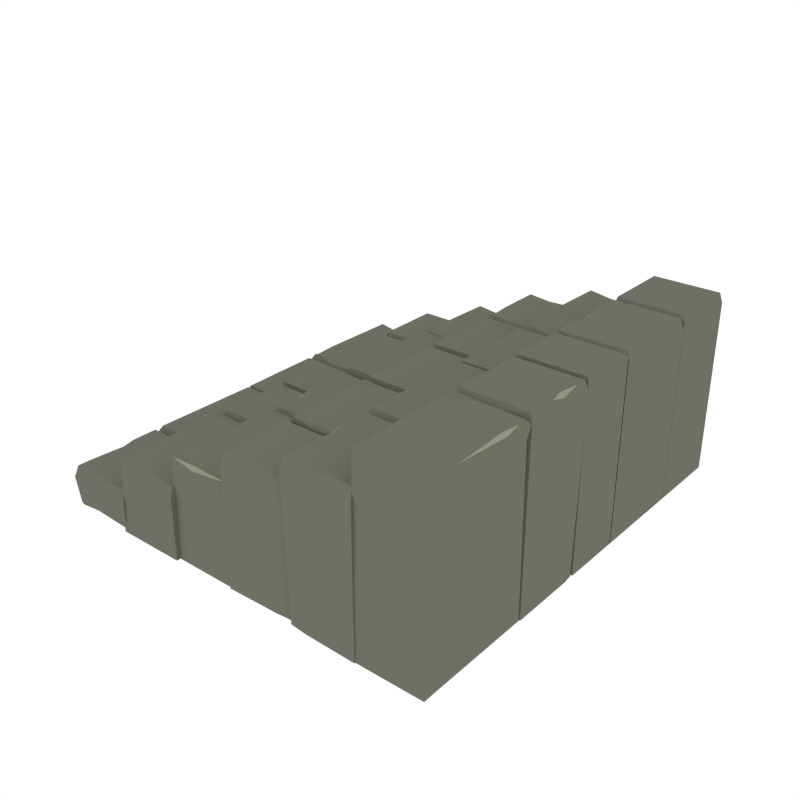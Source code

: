 # Source: Stairs.blend  (saved by Blender 2.79.0; exported with 4.5.12 LTS)
import bpy
from mathutils import Matrix  # noqa: F401  (used for matrix-valued properties, if any)

bpy.ops.wm.read_factory_settings(use_empty=True)
scene = bpy.context.scene
scene.name = 'Scene'

# ---- collections
col_collection_1 = bpy.data.collections.new('Collection 1'); scene.collection.children.link(col_collection_1)

# ---- materials (node trees are filled in below, after node groups)
mat_main = bpy.data.materials.new('Main')
mat_main.alpha_threshold = 0.0
mat_main.diffuse_color = (0.159, 0.162, 0.1248, 1.0)
mat_main.roughness = 0.5
mat_highlights = bpy.data.materials.new('Highlights')
mat_highlights.alpha_threshold = 0.0
mat_highlights.diffuse_color = (0.2899, 0.2957, 0.226, 1.0)
mat_highlights.roughness = 0.5

# ---- material node trees

# ---- world
world_world = bpy.data.worlds.new('World'); scene.world = world_world
world_world.color = (1.0, 1.0, 1.0)
world_world.use_sun_shadow = False
world_world.sun_shadow_jitter_overblur = 0.0
world_world.cycles.sampling_method = 'NONE'
world_world.cycles.sample_map_resolution = 256

# ---- meshes
me_cylinder_025 = bpy.data.meshes.new('Cylinder.025')
me_cylinder_025.from_pydata([(-0.6699, 0.2522, 0.3284), (-0.6601, 0.2683, 0.356), (-0.644, 0.4177, 0.356), (-0.6699, 0.4127, 0.3176), (-0.6664, 0.3469, 0.3417), (-0.6601, 0.352, 0.356), (-0.6699, 0.2024, 0.3066), (-0.6601, 0.2228, 0.356), (-0.6699, 0.677, 0.3033), (-0.6601, 0.6576, 0.356), (-0.6699, 0.6174, 0.3302), (-0.6601, 0.6032, 0.356), (-0.5377, 0.2683, 0.356), (-0.5377, 0.352, 0.356), (-0.5377, 0.4177, 0.356), (-0.5377, 0.2228, 0.356), (-0.5394, 0.2024, 0.3311), (-0.5377, 0.6032, 0.356), (-0.6147, 0.677, 0.3033), (-0.5867, 0.6576, 0.356), (-0.3243, 0.2459, 0.3361), (-0.334, 0.2683, 0.356), (-0.334, 0.4177, 0.356), (-0.3243, 0.344, 0.3336), (-0.334, 0.352, 0.356), (-0.3243, 0.2024, 0.3311), (-0.334, 0.2228, 0.356), (-0.3243, 0.677, 0.3033), (-0.334, 0.6576, 0.356), (-0.3243, 0.6174, 0.3302), (-0.334, 0.6032, 0.356), (-0.6699, 0.2522, -0.004331), (-0.6699, 0.4127, -0.004331), (-0.6699, 0.344, -0.004331), (-0.6699, 0.2024, -0.004331), (-0.6631, 0.6635, -0.004331), (-0.6699, 0.6174, -0.004331), (-0.5394, 0.2024, -0.004331), (-0.5773, 0.6717, -0.004331), (-0.3243, 0.2522, -0.004331), (-0.3243, 0.5049, -0.004331), (-0.3243, 0.344, -0.004331), (-0.3243, 0.2024, -0.004331), (-0.3243, 0.677, -0.004331), (-0.3243, 0.6174, -0.004331), (-0.3243, 0.4145, 0.3379), (-0.6644, 0.4155, 0.3394), (-0.6722, -0.5322, -0.004331), (-0.6717, -0.7915, -0.004331), (-0.6693, -0.6269, -0.004331), (-0.6712, -0.4824, -0.004331), (-0.671, -1.07, -0.004331), (-0.6723, -1.007, -0.004331), (-0.5419, -0.4824, -0.004331), (-0.6159, -1.07, -0.004331), (-0.3273, -0.5259, -0.004331), (-0.3271, -0.624, -0.004331), (-0.327, -0.4824, -0.004331), (-0.3257, -1.07, -0.004331), (-0.327, -1.007, -0.004331), (-0.6668, -0.5322, 0.3473), (-0.6565, -0.8409, 0.3606), (-0.6666, -0.7915, 0.3524), (-0.6672, -0.624, 0.3387), (-0.6565, -0.632, 0.3606), (-0.6674, -0.4824, 0.3362), (-0.6565, -0.5028, 0.3606), (-0.6602, -1.056, 0.3447), (-0.6565, -1.05, 0.3606), (-0.6674, -1.007, 0.3353), (-0.6565, -0.9925, 0.3606), (-0.534, -0.5483, 0.3585), (-0.5341, -0.632, 0.3556), (-0.5342, -0.8825, 0.3546), (-0.5349, -0.4971, 0.3487), (-0.537, -0.4824, 0.3308), (-0.5341, -0.9925, 0.3556), (-0.5755, -1.065, 0.319), (-0.5357, -1.057, 0.3362), (-0.3216, -0.5322, 0.333), (-0.3307, -0.5483, 0.3471), (-0.3307, -0.8978, 0.3471), (-0.3223, -0.8888, 0.3171), (-0.3219, -0.624, 0.3244), (-0.3432, -0.632, 0.3477), (-0.3221, -0.4824, 0.3219), (-0.3307, -0.5028, 0.3471), (-0.3233, -1.07, 0.2941), (-0.3307, -1.05, 0.3471), (-0.3221, -1.007, 0.321), (-0.3307, -0.9925, 0.3471), (-0.6696, -0.5322, 0.2876), (-0.6696, -0.624, 0.2876), (-0.6696, -0.7915, 0.2876), (-0.6696, -0.4891, 0.2876), (-0.6696, -1.047, 0.2876), (-0.6696, -1.007, 0.2876), (-0.6122, -1.066, 0.2852), (-0.5392, -0.4824, 0.2822), (-0.3243, -0.5259, 0.2641), (-0.3243, -0.624, 0.2641), (-0.3243, -0.8735, 0.2641), (-0.3478, -0.4824, 0.2651), (-0.3243, -1.068, 0.2641), (-0.3243, -1.007, 0.2641), (-0.3256, -0.6273, 0.3338), (-0.3295, -0.4954, 0.2643), (-0.3295, -0.4954, 0.2643), (-0.3273, -0.7934, -0.004331), (-0.6563, -1.061, 0.287), (-0.5348, -1.039, 0.3503), (-0.3227, -0.428, 0.3284), (-0.3325, -0.4119, 0.356), (-0.3487, -0.2625, 0.356), (-0.3227, -0.2675, 0.3176), (-0.3263, -0.3333, 0.3417), (-0.3325, -0.3282, 0.356), (-0.3227, -0.4778, 0.3066), (-0.343, -0.4564, 0.3548), (-0.3227, -0.09252, 0.3033), (-0.3325, -0.1119, 0.356), (-0.3227, -0.1522, 0.3302), (-0.3325, -0.1663, 0.356), (-0.4549, -0.4119, 0.356), (-0.4549, -0.3282, 0.356), (-0.4549, -0.2625, 0.356), (-0.4549, -0.4573, 0.356), (-0.4532, -0.4778, 0.3311), (-0.4549, -0.1663, 0.356), (-0.3779, -0.09252, 0.3033), (-0.4059, -0.1119, 0.356), (-0.6684, -0.4342, 0.3361), (-0.6586, -0.4119, 0.356), (-0.6586, -0.2625, 0.356), (-0.6684, -0.3362, 0.3336), (-0.6586, -0.3282, 0.356), (-0.6684, -0.4778, 0.3311), (-0.6586, -0.4573, 0.356), (-0.6684, -0.09252, 0.3033), (-0.6586, -0.1119, 0.356), (-0.6684, -0.1522, 0.3302), (-0.6586, -0.1663, 0.356), (-0.3227, -0.428, -0.004331), (-0.3227, -0.2675, -0.004331), (-0.3227, -0.3362, -0.004331), (-0.3227, -0.4778, -0.004331), (-0.3295, -0.106, -0.004331), (-0.3227, -0.1522, -0.004331), (-0.4532, -0.4778, -0.004331), (-0.4153, -0.09787, -0.004331), (-0.6684, -0.428, -0.004331), (-0.6684, -0.2357, -0.004331), (-0.6684, -0.3362, -0.004331), (-0.6684, -0.4778, -0.004331), (-0.6684, -0.09252, -0.004331), (-0.6684, -0.1522, -0.004331), (-0.6684, -0.2657, 0.3379), (-0.3283, -0.2646, 0.3394), (-0.6699, 0.7291, 0.3312), (-0.6601, 0.7451, 0.357), (-0.6664, 0.8238, 0.3437), (-0.6601, 0.8288, 0.357), (-0.6699, 0.6792, 0.3107), (-0.6601, 0.6997, 0.357), (-0.6699, 1.047, 0.3076), (-0.6601, 1.033, 0.357), (-0.6699, 1.002, 0.3328), (-0.6601, 0.9913, 0.357), (-0.5377, 0.7451, 0.357), (-0.5377, 0.8288, 0.357), (-0.5377, 0.6997, 0.357), (-0.5394, 0.6792, 0.3337), (-0.5377, 0.9913, 0.357), (-0.6147, 1.047, 0.3076), (-0.5867, 1.033, 0.357), (-0.3243, 0.7228, 0.3384), (-0.334, 0.7451, 0.357), (-0.3243, 0.8209, 0.336), (-0.334, 0.8288, 0.357), (-0.3243, 0.6792, 0.3337), (-0.334, 0.6997, 0.357), (-0.3243, 1.047, 0.3076), (-0.334, 1.033, 0.357), (-0.3243, 1.002, 0.3328), (-0.334, 0.9913, 0.357), (-0.6699, 0.7291, -0.004331), (-0.6699, 0.8209, -0.004331), (-0.6699, 0.6792, -0.004331), (-0.6631, 1.037, -0.004331), (-0.6699, 1.002, -0.004331), (-0.5394, 0.6792, -0.004331), (-0.5773, 1.043, -0.004331), (-0.3243, 0.7291, -0.004331), (-0.3243, 0.8209, -0.004331), (-0.3243, 0.6792, -0.004331), (-0.3243, 1.047, -0.004331), (-0.3243, 1.002, -0.004331), (-0.6547, -0.5486, 0.1769), (-0.6641, -0.5323, 0.2045), (-0.6759, -0.2836, 0.2045), (-0.6501, -0.2893, 0.1661), (-0.6565, -0.4538, 0.1902), (-0.6627, -0.4487, 0.2045), (-0.6556, -0.5984, 0.1551), (-0.6649, -0.5778, 0.2045), (-0.6451, -0.01045, 0.1517), (-0.6552, -0.03077, 0.2045), (-0.6462, -0.07339, 0.1787), (-0.6563, -0.08815, 0.2045), (-0.7866, -0.5304, 0.2045), (-0.7851, -0.4467, 0.2045), (-0.7821, -0.2819, 0.2045), (-0.7874, -0.5758, 0.2045), (-0.786, -0.5963, 0.1796), (-0.7787, -0.0862, 0.2045), (-0.7003, -0.009571, 0.1517), (-0.7286, -0.0296, 0.2045), (-1.0, -0.5493, 0.1846), (-0.9902, -0.5272, 0.2045), (-0.9858, -0.2787, 0.2045), (-0.9986, -0.4513, 0.1821), (-0.9887, -0.4435, 0.2045), (-1.001, -0.5929, 0.1796), (-0.991, -0.5726, 0.2045), (-0.9907, -0.03205, 0.1517), (-0.9813, -0.02558, 0.2045), (-0.9918, -0.06789, 0.1787), (-0.9823, -0.08296, 0.2045), (-0.6547, -0.5486, 0.01274), (-0.6589, -0.2398, -0.0009909), (-0.6501, -0.2893, 0.007628), (-0.653, -0.4568, 0.02137), (-0.6627, -0.4487, -0.0009909), (-0.6556, -0.5984, 0.02384), (-0.6649, -0.5778, -0.0009909), (-0.6521, -0.02457, 0.0151), (-0.6552, -0.03077, -0.0009909), (-0.6462, -0.07339, 0.0248), (-0.6563, -0.08815, -0.0009909), (-0.7866, -0.5304, -0.003983), (-0.7851, -0.4467, -0.0009909), (-0.7806, -0.1962, -1.698e-07), (-0.787, -0.5815, 0.005907), (-0.786, -0.5963, 0.02384), (-0.7787, -0.0862, -0.0009909), (-0.7378, -0.01462, 0.0372), (-0.7769, -0.02128, 0.01845), (-1.0, -0.5431, 0.01274), (-0.9902, -0.5272, -0.0009909), (-0.984, -0.1776, -0.0009909), (-0.9939, -0.1865, 0.02868), (-0.9986, -0.4513, 0.02137), (-0.9762, -0.4437, -0.0009909), (-1.001, -0.5929, 0.02384), (-0.991, -0.5726, -0.0009909), (-0.9907, -0.03205, 0.05173), (-0.9813, -0.02558, -0.0009909), (-0.9918, -0.06789, 0.0248), (-0.9823, -0.08296, -0.0009909), (-0.9945, -0.448, 0.01211), (-0.9956, -0.2819, 0.1864), (-0.6556, -0.2862, 0.1879), (-0.7774, -0.04007, 0.004292), (-0.9977, -0.6502, 0.1769), (-0.9879, -0.6663, 0.2045), (-0.9718, -0.8157, 0.2045), (-0.9977, -0.8107, 0.1661), (-0.9941, -0.7449, 0.1902), (-0.9879, -0.75, 0.2045), (-0.9977, -0.6004, 0.1551), (-0.9879, -0.6209, 0.2045), (-0.9977, -1.075, 0.1517), (-0.9879, -1.056, 0.2045), (-0.9977, -1.015, 0.1787), (-0.9879, -1.001, 0.2045), (-0.8655, -0.6663, 0.2045), (-0.8655, -0.75, 0.2045), (-0.8655, -0.8157, 0.2045), (-0.8655, -0.6209, 0.2045), (-0.8672, -0.6004, 0.1796), (-0.8655, -1.001, 0.2045), (-0.9425, -1.075, 0.1517), (-0.9145, -1.056, 0.2045), (-0.6521, -0.644, 0.1846), (-0.6618, -0.6663, 0.2045), (-0.6618, -0.8157, 0.2045), (-0.6521, -0.742, 0.1821), (-0.6618, -0.75, 0.2045), (-0.6521, -0.6004, 0.1796), (-0.6618, -0.6209, 0.2045), (-0.6521, -1.075, 0.1517), (-0.6618, -1.056, 0.2045), (-0.6521, -1.015, 0.1787), (-0.6618, -1.001, 0.2045), (-0.9977, -0.6502, 0.01274), (-0.9879, -0.8575, -0.0009909), (-0.9977, -0.8107, 0.007628), (-0.9977, -0.742, 0.02137), (-0.9879, -0.75, -0.0009909), (-0.9977, -0.6004, 0.02384), (-0.9879, -0.6209, -0.0009909), (-0.9909, -1.062, 0.0151), (-0.9879, -1.056, -0.0009909), (-0.9977, -1.015, 0.0248), (-0.9879, -1.001, -0.0009909), (-0.8655, -0.6663, -0.003983), (-0.8655, -0.75, -0.0009909), (-0.8655, -0.897, -1.698e-07), (-0.866, -0.6152, 0.005907), (-0.8672, -0.6004, 0.02384), (-0.8655, -1.001, -0.0009909), (-0.9051, -1.07, 0.0372), (-0.8661, -1.063, 0.01845), (-0.6521, -0.6502, 0.01274), (-0.6618, -0.6663, -0.0009909), (-0.6618, -0.9115, -0.0009909), (-0.6521, -0.9029, 0.02868), (-0.6521, -0.742, 0.02137), (-0.6743, -0.75, -0.0009909), (-0.6521, -0.6004, 0.02384), (-0.6618, -0.6209, -0.0009909), (-0.6521, -1.075, 0.05173), (-0.6618, -1.056, -0.0009909), (-0.6521, -1.015, 0.0248), (-0.6618, -1.001, -0.0009909), (-0.6561, -0.7453, 0.01211), (-0.652, -0.8125, 0.1864), (-0.9921, -0.8136, 0.1879), (-0.8659, -1.045, 0.004292), (-1.005, 0.5051, 0.02254), (-0.996, 0.521, -0.005424), (-0.9745, 0.7692, -0.006093), (-0.9988, 0.7643, 0.03336), (-0.9999, 0.5997, 0.009044), (-0.9942, 0.6047, -0.005424), (-1.005, 0.4552, 0.04433), (-0.997, 0.4756, -0.005424), (-0.9921, 1.043, 0.04765), (-0.9853, 1.023, -0.005424), (-0.9947, 0.9802, 0.02074), (-0.9865, 0.9652, -0.005424), (-0.8737, 0.5186, -0.01048), (-0.8719, 0.6023, -0.01048), (-0.8684, 0.7671, -0.01048), (-0.8747, 0.4732, -0.01048), (-0.8757, 0.4528, 0.01439), (-0.8642, 0.9628, -0.01048), (-0.937, 1.042, 0.04537), (-0.9119, 1.021, -0.008459), (-0.6601, 0.4922, 0.0005644), (-0.6703, 0.5147, -0.0189), (-0.6639, 0.7619, -0.01233), (-0.6579, 0.5902, 0.003032), (-0.6685, 0.5984, -0.0189), (-0.6608, 0.4486, 0.005503), (-0.6713, 0.4693, -0.0189), (-0.6469, 1.037, 0.03337), (-0.6595, 1.016, -0.0189), (-0.6495, 0.9736, 0.006456), (-0.6607, 0.9589, -0.0189), (-0.9995, 0.505, 0.1958), (-0.9825, 0.8134, 0.2091), (-0.9937, 0.7642, 0.2009), (-0.9979, 0.5968, 0.1872), (-0.987, 0.6045, 0.2091), (-1.001, 0.4552, 0.1847), (-0.9898, 0.4754, 0.2091), (-0.9816, 1.029, 0.1932), (-0.978, 1.022, 0.2091), (-0.9898, 0.9801, 0.1837), (-0.9792, 0.965, 0.2091), (-0.8664, 0.5185, 0.207), (-0.8647, 0.6022, 0.204), (-0.8594, 0.8527, 0.2031), (-0.8684, 0.4674, 0.1972), (-0.8707, 0.4527, 0.1793), (-0.8569, 0.9627, 0.204), (-0.8967, 1.036, 0.1675), (-0.8571, 1.028, 0.1846), (-0.6543, 0.4983, 0.1815), (-0.663, 0.5146, 0.1956), (-0.6555, 0.8641, 0.1956), (-0.6474, 0.8549, 0.1656), (-0.6527, 0.5901, 0.1729), (-0.6738, 0.5985, 0.1961), (-0.6559, 0.4485, 0.1704), (-0.664, 0.4692, 0.1956), (-0.6445, 1.036, 0.1426), (-0.6523, 1.016, 0.1956), (-0.6446, 0.9735, 0.1695), (-0.6535, 0.9587, 0.1956), (-1.002, 0.505, 0.1361), (-1.0, 0.5968, 0.1361), (-0.9967, 0.7643, 0.1361), (-1.003, 0.4619, 0.1361), (-0.9912, 1.02, 0.1361), (-0.992, 0.9802, 0.1361), (-0.9334, 1.038, 0.08551), (-0.873, 0.4527, 0.08249), (-0.6572, 0.4921, 0.06438), (-0.6551, 0.5902, 0.06438), (-0.6497, 0.8396, 0.06438), (-0.6816, 0.449, 0.06535), (-0.6455, 1.034, 0.06438), (-0.6468, 0.9735, 0.06438), (-0.6562, 0.5935, 0.1823), (-0.663, 0.4617, 0.0646), (-0.663, 0.4617, 0.0646), (-0.6544, 0.7596, -0.001282), (-0.9942, 0.7673, 0.01135), (-0.9776, 1.033, 0.1355), (-0.8566, 1.009, 0.1988), (-0.6523, 0.3991, 0.1769), (-0.6619, 0.3829, 0.2045), (-0.6766, 0.2334, 0.2045), (-0.6507, 0.2386, 0.1661), (-0.6549, 0.3044, 0.1902), (-0.6611, 0.2993, 0.2045), (-0.6528, 0.4489, 0.1551), (-0.6729, 0.4274, 0.2033), (-0.648, -0.0257, 0.1517), (-0.6579, -0.006376, 0.2045), (-0.6486, 0.03396, 0.1787), (-0.6585, 0.04801, 0.2045), (-0.7844, 0.3818, 0.2045), (-0.7835, 0.2981, 0.2045), (-0.7828, 0.2324, 0.2045), (-0.7848, 0.4273, 0.2045), (-0.7833, 0.4478, 0.1796), (-0.7809, 0.04689, 0.2045), (-0.7032, -0.0262, 0.1517), (-0.7314, -0.007048, 0.2045), (-0.998, 0.4022, 0.1846), (-0.988, 0.38, 0.2045), (-0.9865, 0.2305, 0.2045), (-0.997, 0.3041, 0.1821), (-0.9872, 0.2963, 0.2045), (-0.9984, 0.4458, 0.1796), (-0.9885, 0.4254, 0.2045), (-0.9936, -0.02886, 0.1517), (-0.9841, -0.009359, 0.2045), (-0.9942, 0.0308, 0.1787), (-0.9846, 0.04502, 0.2045), (-0.6523, 0.3991, 0.01274), (-0.66, 0.1917, -0.0009909), (-0.6507, 0.2386, 0.007628), (-0.6514, 0.3073, 0.02137), (-0.6611, 0.2993, -0.0009909), (-0.6528, 0.4489, 0.02384), (-0.6624, 0.4284, -0.0009909), (-0.6549, -0.01227, 0.0151), (-0.6579, -0.006376, -0.0009909), (-0.6486, 0.03396, 0.0248), (-0.6585, 0.04801, -0.0009909), (-0.7844, 0.3818, -0.003983), (-0.7835, 0.2981, -0.0009909), (-0.782, 0.1512, -1.698e-07), (-0.7844, 0.4329, 0.005907), (-0.7833, 0.4478, 0.02384), (-0.7809, 0.04689, -0.0009909), (-0.7406, -0.02119, 0.0372), (-0.7797, -0.01465, 0.01845), (-0.9979, 0.3959, 0.01274), (-0.988, 0.38, -0.0009909), (-0.9855, 0.1348, -0.0009909), (-0.9954, 0.1433, 0.02868), (-0.997, 0.3041, 0.02137), (-0.9746, 0.2964, -0.0009909), (-0.9984, 0.4458, 0.02384), (-0.9885, 0.4254, -0.0009909), (-0.9936, -0.02886, 0.05173), (-0.9841, -0.009359, -0.0009909), (-0.9942, 0.0308, 0.0248), (-0.9846, 0.04502, -0.0009909), (-0.9929, 0.3009, 0.01211), (-0.9963, 0.2337, 0.1864), (-0.6562, 0.2357, 0.1879), (-0.78, 0.003165, 0.004292), (-0.3411, -0.5122, -0.004331), (-0.3411, -0.7715, -0.004331), (-0.3376, -0.6069, -0.004331), (-0.3411, -0.4624, -0.004331), (-0.3411, -1.05, -0.004331), (-0.3411, -0.9874, -0.004331), (-0.2106, -0.4624, -0.004331), (-0.286, -1.05, -0.004331), (0.004484, -0.5059, -0.004331), (0.004484, -0.604, -0.004331), (0.004484, -0.4624, -0.004331), (0.004484, -1.05, -0.004331), (0.004484, -0.9874, -0.004331), (-0.3411, -0.5122, 0.4673), (-0.3314, -0.8209, 0.4811), (-0.3411, -0.7715, 0.4724), (-0.3411, -0.604, 0.4587), (-0.3314, -0.612, 0.4811), (-0.3411, -0.4624, 0.4562), (-0.3314, -0.4828, 0.4811), (-0.3344, -1.036, 0.465), (-0.3314, -1.03, 0.4811), (-0.3411, -0.9874, 0.4553), (-0.3314, -0.9725, 0.4811), (-0.2089, -0.5283, 0.484), (-0.2089, -0.612, 0.4811), (-0.2089, -0.8625, 0.4801), (-0.2094, -0.4771, 0.4742), (-0.2106, -0.4624, 0.4562), (-0.2089, -0.9725, 0.4811), (-0.2486, -1.045, 0.4429), (-0.2096, -1.037, 0.4616), (0.004484, -0.5122, 0.4673), (-0.005266, -0.5283, 0.4811), (-0.005266, -0.8778, 0.4811), (0.004484, -0.8688, 0.4514), (0.004484, -0.604, 0.4587), (-0.0178, -0.612, 0.4811), (0.004484, -0.4624, 0.4562), (-0.005266, -0.4828, 0.4811), (0.004484, -1.05, 0.4283), (-0.005266, -1.03, 0.4811), (0.004484, -0.9874, 0.4553), (-0.005266, -0.9725, 0.4811), (0.0004454, -0.6073, 0.468), (0.004497, -0.7734, -0.004331), (-0.2094, -1.019, 0.4758), (0.01232, -0.4026, -0.004331), (0.006533, -0.2422, -0.004331), (0.00536, -0.3081, -0.004331), (0.01412, -0.4524, -0.004331), (-0.002996, 0.02194, -0.004331), (-0.0008451, -0.03769, -0.004331), (-0.1163, -0.4567, -0.004331), (-0.05813, 0.02016, -0.004331), (-0.3329, -0.4201, -0.004331), (-0.3364, -0.322, -0.004331), (-0.3313, -0.4636, -0.004331), (-0.3484, 0.01077, -0.004331), (-0.3463, -0.04886, -0.004331), (0.01232, -0.4026, 0.4673), (-0.004898, -0.1958, 0.4811), (0.006533, -0.2422, 0.4724), (0.009009, -0.3109, 0.4587), (-0.001022, -0.3032, 0.4811), (0.01412, -0.4524, 0.4562), (0.003633, -0.4323, 0.4811), (-0.00928, 0.008243, 0.465), (-0.01204, 0.002226, 0.4811), (-0.0008451, -0.03769, 0.4553), (-0.01008, -0.05213, 0.4811), (-0.1204, -0.3908, 0.484), (-0.1234, -0.3072, 0.4811), (-0.1287, -0.1603, 0.4801), (-0.1181, -0.4419, 0.4742), (-0.1163, -0.4567, 0.4562), (-0.1324, -0.05609, 0.4811), (-0.09532, 0.0136, 0.4429), (-0.134, 0.005443, 0.4616), (-0.3331, -0.4138, 0.4673), (-0.3239, -0.3974, 0.4811), (-0.3328, -0.1523, 0.4811), (-0.3422, -0.1613, 0.4514), (-0.3364, -0.322, 0.4587), (-0.3144, -0.3134, 0.4811), (-0.3313, -0.4636, 0.4562), (-0.3223, -0.4428, 0.4811), (-0.3484, 0.01077, 0.4283), (-0.338, -0.008315, 0.4811), (-0.3463, -0.04886, 0.4553), (-0.336, -0.06267, 0.4811), (-0.3325, -0.3186, 0.468), (-0.339, -0.2516, -0.004331), (-0.1336, -0.01237, 0.4758), (0.008312, 0.5421, 0.4575), (-0.0001572, 0.526, 0.4855), (-0.01632, 0.2775, 0.4862), (0.007813, 0.2828, 0.4467), (0.005385, 0.4474, 0.471), (-0.0001572, 0.4423, 0.4855), (0.007307, 0.5919, 0.4357), (-0.0001572, 0.5715, 0.4855), (0.007153, 0.003894, 0.4324), (-0.0001572, 0.02438, 0.4855), (0.008395, 0.06684, 0.4593), (-0.0001572, 0.08176, 0.4855), (-0.1225, 0.526, 0.4905), (-0.1225, 0.4423, 0.4905), (-0.1225, 0.2775, 0.4905), (-0.1225, 0.5715, 0.4905), (-0.1219, 0.5919, 0.4657), (-0.1225, 0.08176, 0.4905), (-0.04796, 0.003894, 0.4347), (-0.07351, 0.02438, 0.4885), (-0.3366, 0.5483, 0.4795), (-0.326, 0.526, 0.499), (-0.327, 0.2788, 0.4924), (-0.3367, 0.4503, 0.477), (-0.326, 0.4423, 0.499), (-0.3369, 0.5919, 0.4746), (-0.326, 0.5715, 0.499), (-0.3381, 0.003894, 0.4467), (-0.326, 0.02438, 0.499), (-0.3369, 0.06684, 0.4736), (-0.326, 0.08176, 0.499), (0.002968, 0.5421, -0.004331), (0.002732, 0.2828, -0.004331), (0.003365, 0.4503, -0.004331), (0.003479, 0.5919, -0.004331), (-0.003692, 0.01812, -0.004331), (0.003523, 0.06684, -0.004331), (-0.1269, 0.5919, -0.004331), (-0.08838, 0.009539, -0.004331), (-0.3423, 0.5421, -0.004331), (-0.3416, 0.1855, -0.004331), (-0.3419, 0.4503, -0.004331), (-0.3418, 0.5919, -0.004331), (-0.3405, 0.003894, -0.004331), (-0.3418, 0.06684, -0.004331), (0.005722, 0.5421, 0.3922), (0.005722, 0.4503, 0.3922), (0.005722, 0.2828, 0.3922), (0.005722, 0.5852, 0.3922), (0.005722, 0.0273, 0.3922), (0.005722, 0.06684, 0.3922), (-0.05172, 0.008082, 0.3946), (-0.1246, 0.5919, 0.3976), (-0.3396, 0.5483, 0.4157), (-0.3396, 0.4503, 0.4157), (-0.3396, 0.2008, 0.4157), (-0.3161, 0.5919, 0.4147), (-0.3396, 0.006307, 0.4157), (-0.3396, 0.06684, 0.4157), (-0.3344, 0.5789, 0.4155), (-0.3344, 0.5789, 0.4155), (-0.3366, 0.2809, 0.4813), (0.003289, 0.2798, 0.4687), (-0.007535, 0.01338, 0.3927), (-0.3482, 0.6523, -0.004331), (-0.3417, 0.8127, -0.004331), (-0.3408, 0.7469, -0.004331), (-0.3502, 0.6025, -0.004331), (-0.331, 1.077, -0.004331), (-0.3334, 1.017, -0.004331), (-0.2198, 0.5978, -0.004331), (-0.2758, 1.075, -0.004331), (-0.003109, 0.6335, -0.004331), (0.0008762, 0.7315, -0.004331), (-0.00488, 0.59, -0.004331), (0.01441, 1.064, -0.004331), (0.01198, 1.005, -0.004331), (-0.3482, 0.6523, 0.4673), (-0.3301, 0.8591, 0.4811), (-0.3417, 0.8127, 0.4724), (-0.3445, 0.7441, 0.4587), (-0.3344, 0.7517, 0.4811), (-0.3502, 0.6025, 0.4562), (-0.3397, 0.6227, 0.4811), (-0.3247, 1.063, 0.465), (-0.322, 1.057, 0.4811), (-0.3334, 1.017, 0.4553), (-0.3242, 1.003, 0.4811), (-0.2155, 0.6636, 0.484), (-0.2121, 0.7472, 0.4811), (-0.2061, 0.8941, 0.4801), (-0.218, 0.6125, 0.4742), (-0.2198, 0.5978, 0.4562), (-0.2019, 0.9983, 0.4811), (-0.2387, 1.068, 0.4429), (-0.2, 1.06, 0.4616), (-0.002855, 0.6398, 0.4673), (-0.01194, 0.6562, 0.4811), (-0.00198, 0.9012, 0.4811), (0.007413, 0.8923, 0.4514), (0.0008762, 0.7315, 0.4587), (-0.02106, 0.7403, 0.4811), (-0.00488, 0.59, 0.4562), (-0.01379, 0.6108, 0.4811), (0.01441, 1.064, 0.4283), (0.003875, 1.045, 0.4811), (0.01198, 1.005, 0.4553), (0.001666, 0.9909, 0.4811), (-0.003026, 0.7349, 0.468), (0.003753, 0.8019, -0.004331), (-0.2005, 1.042, 0.4758), (-0.01336, 0.7279, -0.004331), (-0.01336, 0.8449, -0.004331), (-0.009809, 0.8226, -0.004331), (-0.01336, 0.6781, -0.004331), (-0.01336, 1.066, -0.004331), (-0.01336, 1.004, -0.004331), (0.1171, 0.6781, -0.004331), (0.04181, 1.066, -0.004331), (0.3323, 0.7217, -0.004331), (0.3323, 0.8198, -0.004331), (0.3323, 0.6781, -0.004331), (0.3323, 1.066, -0.004331), (0.3323, 1.004, -0.004331), (-0.01336, 0.7279, 0.6188), (-0.003605, 0.8943, 0.6326), (-0.01226, 0.848, 0.6145), (-0.01336, 0.8198, 0.6102), (-0.003605, 0.8277, 0.6326), (-0.01336, 0.6781, 0.6077), (-0.003605, 0.6986, 0.6326), (-0.006581, 1.052, 0.6165), (-0.003605, 1.046, 0.6326), (-0.01336, 1.004, 0.6068), (-0.003605, 0.9886, 0.6326), (0.1188, 0.744, 0.6355), (0.1188, 0.8277, 0.6326), (0.1188, 0.9359, 0.6316), (0.1184, 0.6929, 0.6257), (0.1171, 0.6781, 0.6077), (0.1188, 0.9886, 0.6326), (0.07921, 1.061, 0.5944), (0.1182, 1.054, 0.6131), (0.3323, 0.7279, 0.6188), (0.3225, 0.744, 0.6326), (0.3225, 0.9512, 0.6326), (0.3323, 0.9422, 0.6029), (0.3323, 0.8198, 0.6102), (0.31, 0.8277, 0.6326), (0.3323, 0.6781, 0.6077), (0.3225, 0.6986, 0.6326), (0.3323, 1.066, 0.5798), (0.3225, 1.046, 0.6326), (0.3323, 1.004, 0.6068), (0.3225, 0.9886, 0.6326), (0.3282, 0.823, 0.6195), (0.3323, 0.8468, -0.004331), (0.1184, 1.035, 0.6273), (0.3338, 0.6237, -0.004331), (-0.0008864, -0.2, 0.635), (0.3338, 0.6736, -0.004331), (0.3338, 0.2346, -0.004331), (0.3338, 0.2943, -0.004331), (-0.01182, 0.63, -0.004331), (-0.01182, 0.6736, -0.004331), (-0.01182, 0.2346, -0.004331), (-0.01182, 0.2943, -0.004331), (0.3338, 0.6237, 0.6188), (-0.01064, -0.2147, 0.5856), (-0.0008866, 0.2095, 0.635), (0.3338, 0.6736, 0.6077), (0.3241, 0.6531, 0.6326), (0.327, 0.2481, 0.6165), (0.3241, 0.254, 0.6326), (0.3338, 0.2943, 0.6068), (0.3241, 0.3084, 0.6326), (-0.01182, 0.6237, 0.6188), (-0.002066, 0.6077, 0.6326), (-0.01064, 0.23, 0.5887), (-0.0008866, 0.1641, 0.635), (-0.01182, 0.6736, 0.6077), (-0.002066, 0.6531, 0.6326), (-0.01182, 0.2346, 0.5798), (-0.002066, 0.254, 0.6326), (-0.01182, 0.2943, 0.6068), (-0.002066, 0.3084, 0.6326), (-0.01064, 0.125, 0.6091), (-0.01336, -0.2626, -0.004331), (-0.01336, -0.4231, -0.004331), (-0.009809, -0.3573, -0.004331), (-0.01336, -0.2127, -0.004331), (-0.01336, -0.6874, -0.004331), (-0.01336, -0.6277, -0.004331), (0.1171, -0.2127, -0.004331), (0.04181, -0.6874, -0.004331), (0.3323, -0.2563, -0.004331), (0.3323, -0.3544, -0.004331), (0.3323, -0.2127, -0.004331), (0.3323, -0.6874, -0.004331), (0.3323, -0.6277, -0.004331), (-0.01336, -0.2626, 0.6188), (-0.003605, -0.4698, 0.6326), (-0.01336, -0.4231, 0.6239), (-0.01336, -0.3544, 0.6102), (-0.003605, -0.3623, 0.6326), (-0.01336, -0.2127, 0.6077), (-0.003605, -0.2332, 0.6326), (-0.006581, -0.6739, 0.6165), (-0.003605, -0.668, 0.6326), (-0.01336, -0.6277, 0.6068), (-0.003605, -0.6136, 0.6326), (0.1188, -0.2786, 0.6355), (0.1188, -0.3623, 0.6326), (0.1188, -0.5093, 0.6316), (0.1184, -0.2275, 0.6257), (0.1171, -0.2127, 0.6077), (0.1188, -0.6136, 0.6326), (0.07921, -0.682, 0.5944), (0.1182, -0.6751, 0.6131), (0.3323, -0.2626, 0.6188), (0.3225, -0.2786, 0.6326), (0.3225, -0.5239, 0.6326), (0.3323, -0.5153, 0.6029), (0.3323, -0.3544, 0.6102), (0.31, -0.3623, 0.6326), (0.3323, -0.2127, 0.6077), (0.3225, -0.2332, 0.6326), (0.3323, -0.6874, 0.5798), (0.3225, -0.668, 0.6326), (0.3323, -0.6277, 0.6068), (0.3225, -0.6136, 0.6326), (0.3282, -0.3577, 0.6195), (0.3323, -0.4249, -0.004331), (0.1184, -0.6573, 0.6273), (0.3325, -0.7363, 0.6026), (0.3229, -0.7524, 0.6285), (0.3299, -0.831, 0.6151), (0.3237, -0.8361, 0.6285), (0.3321, -0.6864, 0.5822), (0.3225, -0.707, 0.6285), (0.3355, -1.054, 0.5791), (0.3256, -1.04, 0.6285), (0.3351, -1.009, 0.6043), (0.3253, -0.9985, 0.6285), (0.2005, -0.7534, 0.6285), (0.2013, -0.8371, 0.6285), (0.2001, -0.708, 0.6285), (0.2016, -0.6875, 0.6052), (0.2028, -0.9996, 0.6285), (0.2804, -1.055, 0.5791), (0.2522, -1.04, 0.6285), (-0.01312, -0.7329, 0.6098), (-0.003157, -0.7552, 0.6285), (-0.0122, -0.831, 0.6075), (-0.002374, -0.8388, 0.6285), (-0.01352, -0.6893, 0.6052), (-0.003582, -0.7097, 0.6285), (-0.01008, -1.057, 0.5791), (-0.0004697, -1.042, 0.6285), (-0.0105, -1.012, 0.6043), (-0.0008552, -1.001, 0.6285), (0.3325, -0.7363, -0.004331), (0.3334, -0.8281, -0.004331), (0.3321, -0.6864, -0.004331), (0.3287, -1.044, -0.004331), (0.3351, -1.009, -0.004331), (0.2016, -0.6875, -0.004331), (0.2429, -1.051, -0.004331), (-0.01306, -0.7392, -0.004331), (-0.0122, -0.831, -0.004331), (-0.01352, -0.6893, -0.004331), (-0.01008, -1.057, -0.004331), (-0.0105, -1.012, -0.004331), (-0.6699, 0.1028, 0.3312), (-0.6601, 0.1419, 0.357), (-0.6699, 0.2078, 0.3107), (-0.6601, 0.1873, 0.357), (-0.6699, -0.09704, 0.3076), (-0.6601, -0.08233, 0.357), (-0.6699, -0.05183, 0.3328), (-0.6601, -0.04111, 0.357), (-0.3243, 0.109, 0.3384), (-0.334, 0.1419, 0.357), (-0.3243, 0.2078, 0.3337), (-0.334, 0.1873, 0.357), (-0.3243, -0.09704, 0.3076), (-0.334, -0.08233, 0.357), (-0.3243, -0.05183, 0.3328), (-0.334, -0.04111, 0.357), (-0.6699, 0.1028, -0.004331), (-0.6699, 0.2078, -0.004331), (-0.6631, -0.08682, -0.004331), (-0.6699, -0.05183, -0.004331), (-0.3243, 0.1028, -0.004331), (-0.3243, 0.2078, -0.004331), (-0.3243, -0.09704, -0.004331), (-0.3243, -0.05183, -0.004331), (-0.01064, -0.02964, 0.6108), (-0.0008864, -0.1588, 0.635), (0.335, 0.1312, 0.6164), (0.3252, 0.1641, 0.635), (0.335, 0.23, 0.6117), (0.3252, 0.2095, 0.635), (0.335, -0.2147, 0.5856), (0.3252, -0.2, 0.635), (0.335, -0.1695, 0.6108), (0.3252, -0.1588, 0.635), (-0.01064, 0.125, -0.004331), (-0.01064, 0.23, -0.004331), (-0.003862, -0.2045, -0.004331), (-0.01064, -0.02964, -0.004331), (0.335, 0.125, -0.004331), (0.335, 0.23, -0.004331), (0.335, -0.2147, -0.004331), (0.335, -0.1695, -0.004331), (0.6621, 0.2522, 0.8706), (0.6719, 0.2683, 0.8982), (0.688, 0.4177, 0.8982), (0.6621, 0.4127, 0.8598), (0.6657, 0.3469, 0.884), (0.6719, 0.352, 0.8982), (0.6621, 0.2024, 0.8488), (0.6719, 0.2228, 0.8982), (0.6621, 0.677, 0.8455), (0.6719, 0.6576, 0.8982), (0.6621, 0.6174, 0.8724), (0.6719, 0.6032, 0.8982), (0.7943, 0.2683, 0.8982), (0.7943, 0.352, 0.8982), (0.7943, 0.4177, 0.8982), (0.7943, 0.2228, 0.8982), (0.7926, 0.2024, 0.8734), (0.7943, 0.6032, 0.8982), (0.7173, 0.677, 0.8455), (0.7453, 0.6576, 0.8982), (1.008, 0.2459, 0.8783), (0.998, 0.2683, 0.8982), (0.998, 0.4177, 0.8982), (1.008, 0.344, 0.8759), (0.998, 0.352, 0.8982), (1.008, 0.2024, 0.8734), (0.998, 0.2228, 0.8982), (1.008, 0.677, 0.8455), (0.998, 0.6576, 0.8982), (1.008, 0.6174, 0.8724), (0.998, 0.6032, 0.8982), (0.6621, 0.2522, -0.004331), (0.6621, 0.4127, -0.004331), (0.6621, 0.344, -0.004331), (0.6621, 0.2024, -0.004331), (0.6689, 0.6635, -0.004331), (0.6621, 0.6174, -0.004331), (0.7926, 0.2024, -0.004331), (0.7547, 0.6717, -0.004331), (1.008, 0.2522, -0.004331), (1.008, 0.5049, -0.004331), (1.008, 0.344, -0.004331), (1.008, 0.2024, -0.004331), (1.008, 0.677, -0.004331), (1.008, 0.6174, -0.004331), (1.008, 0.4145, 0.8802), (0.6677, 0.4155, 0.8816), (0.6598, -0.5322, -0.004331), (0.6603, -0.7915, -0.004331), (0.6628, -0.6269, -0.004331), (0.6608, -0.4824, -0.004331), (0.661, -1.07, -0.004331), (0.6597, -1.007, -0.004331), (0.7901, -0.4824, -0.004331), (0.7161, -1.07, -0.004331), (1.005, -0.5259, -0.004331), (1.005, -0.624, -0.004331), (1.005, -0.4824, -0.004331), (1.006, -1.07, -0.004331), (1.005, -1.007, -0.004331), (0.6652, -0.5322, 0.8896), (0.6755, -0.8409, 0.9029), (0.6654, -0.7915, 0.8947), (0.6648, -0.624, 0.8809), (0.6755, -0.632, 0.9029), (0.6647, -0.4824, 0.8785), (0.6755, -0.5028, 0.9029), (0.6718, -1.056, 0.8869), (0.6755, -1.05, 0.9029), (0.6646, -1.007, 0.8775), (0.6755, -0.9925, 0.9029), (0.798, -0.5483, 0.9008), (0.7979, -0.632, 0.8978), (0.7978, -0.8825, 0.8968), (0.7971, -0.4971, 0.8909), (0.795, -0.4824, 0.8731), (0.7979, -0.9925, 0.8978), (0.7565, -1.065, 0.8613), (0.7963, -1.057, 0.8784), (1.01, -0.5322, 0.8753), (1.001, -0.5483, 0.8894), (1.001, -0.8978, 0.8894), (1.01, -0.8888, 0.8594), (1.01, -0.624, 0.8667), (0.9888, -0.632, 0.8899), (1.01, -0.4824, 0.8642), (1.001, -0.5028, 0.8894), (1.009, -1.07, 0.8363), (1.001, -1.05, 0.8894), (1.01, -1.007, 0.8632), (1.001, -0.9925, 0.8894), (0.6624, -0.5322, 0.8298), (0.6624, -0.624, 0.8298), (0.6624, -0.7915, 0.8298), (0.6624, -0.4891, 0.8298), (0.6624, -1.047, 0.8298), (0.6624, -1.007, 0.8298), (0.7199, -1.066, 0.8275), (0.7928, -0.4824, 0.8245), (1.008, -0.5259, 0.8063), (1.008, -0.624, 0.8063), (1.008, -0.8735, 0.8063), (0.9842, -0.4824, 0.8073), (1.008, -1.068, 0.8063), (1.008, -1.007, 0.8063), (1.006, -0.6273, 0.8761), (1.003, -0.4954, 0.8066), (1.003, -0.4954, 0.8066), (1.005, -0.7934, -0.004331), (0.6757, -1.061, 0.8293), (0.7972, -1.039, 0.8926), (1.009, -0.428, 0.8706), (0.9995, -0.4119, 0.8982), (0.9834, -0.2625, 0.8982), (1.009, -0.2675, 0.8598), (1.006, -0.3333, 0.884), (0.9995, -0.3282, 0.8982), (1.009, -0.4778, 0.8488), (0.989, -0.4564, 0.897), (1.009, -0.09252, 0.8455), (0.9995, -0.1119, 0.8982), (1.009, -0.1522, 0.8724), (0.9995, -0.1663, 0.8982), (0.8771, -0.4119, 0.8982), (0.8771, -0.3282, 0.8982), (0.8771, -0.2625, 0.8982), (0.8771, -0.4573, 0.8982), (0.8788, -0.4778, 0.8734), (0.8771, -0.1663, 0.8982), (0.9541, -0.09252, 0.8455), (0.9261, -0.1119, 0.8982), (0.6637, -0.4342, 0.8783), (0.6734, -0.4119, 0.8982), (0.6734, -0.2625, 0.8982), (0.6637, -0.3362, 0.8759), (0.6734, -0.3282, 0.8982), (0.6637, -0.4778, 0.8734), (0.6734, -0.4573, 0.8982), (0.6637, -0.09252, 0.8455), (0.6734, -0.1119, 0.8982), (0.6637, -0.1522, 0.8724), (0.6734, -0.1663, 0.8982), (1.009, -0.428, -0.004331), (1.009, -0.2675, -0.004331), (1.009, -0.3362, -0.004331), (1.009, -0.4778, -0.004331), (1.003, -0.106, -0.004331), (1.009, -0.1522, -0.004331), (0.8788, -0.4778, -0.004331), (0.9167, -0.09787, -0.004331), (0.6637, -0.428, -0.004331), (0.6637, -0.2357, -0.004331), (0.6637, -0.3362, -0.004331), (0.6637, -0.4778, -0.004331), (0.6637, -0.09252, -0.004331), (0.6637, -0.1522, -0.004331), (0.6636, -0.2657, 0.8802), (1.004, -0.2646, 0.8816), (0.6621, 0.7291, 0.8734), (0.6719, 0.7451, 0.8992), (0.6657, 0.8238, 0.8859), (0.6719, 0.8288, 0.8992), (0.6621, 0.6792, 0.853), (0.6719, 0.6997, 0.8992), (0.6621, 1.047, 0.8499), (0.6719, 1.033, 0.8992), (0.6621, 1.002, 0.8751), (0.6719, 0.9913, 0.8992), (0.7943, 0.7451, 0.8992), (0.7943, 0.8288, 0.8992), (0.7943, 0.6997, 0.8992), (0.7926, 0.6792, 0.876), (0.7943, 0.9913, 0.8992), (0.7173, 1.047, 0.8499), (0.7453, 1.033, 0.8992), (1.008, 0.7228, 0.8806), (0.998, 0.7451, 0.8992), (1.008, 0.8209, 0.8783), (0.998, 0.8288, 0.8992), (1.008, 0.6792, 0.876), (0.998, 0.6997, 0.8992), (1.008, 1.047, 0.8499), (0.998, 1.033, 0.8992), (1.008, 1.002, 0.8751), (0.998, 0.9913, 0.8992), (0.6621, 0.7291, -0.004331), (0.6621, 0.8209, -0.004331), (0.6621, 0.6792, -0.004331), (0.6689, 1.037, -0.004331), (0.6621, 1.002, -0.004331), (0.7926, 0.6792, -0.004331), (0.7547, 1.043, -0.004331), (1.008, 0.7291, -0.004331), (1.008, 0.8209, -0.004331), (1.008, 0.6792, -0.004331), (1.008, 1.047, -0.004331), (1.008, 1.002, -0.004331), (0.6773, -0.5486, 0.7191), (0.6679, -0.5323, 0.7467), (0.6561, -0.2836, 0.7467), (0.6819, -0.2893, 0.7083), (0.6755, -0.4538, 0.7325), (0.6694, -0.4487, 0.7467), (0.6765, -0.5984, 0.6973), (0.6671, -0.5778, 0.7467), (0.6869, -0.01045, 0.694), (0.6768, -0.03077, 0.7467), (0.6858, -0.07339, 0.7209), (0.6758, -0.08815, 0.7467), (0.5455, -0.5304, 0.7467), (0.5469, -0.4467, 0.7467), (0.5499, -0.2819, 0.7467), (0.5446, -0.5758, 0.7467), (0.546, -0.5963, 0.7219), (0.5533, -0.0862, 0.7467), (0.6317, -0.009571, 0.694), (0.6034, -0.0296, 0.7467), (0.3317, -0.5493, 0.7268), (0.3418, -0.5272, 0.7467), (0.3462, -0.2787, 0.7467), (0.3334, -0.4513, 0.7244), (0.3433, -0.4435, 0.7467), (0.3309, -0.5929, 0.7219), (0.341, -0.5726, 0.7467), (0.3413, -0.03205, 0.694), (0.3507, -0.02558, 0.7467), (0.3402, -0.06789, 0.7209), (0.3497, -0.08296, 0.7467), (0.6773, -0.5486, -0.004331), (0.6819, -0.2893, -0.004331), (0.679, -0.4568, -0.004331), (0.6765, -0.5984, -0.004331), (0.6799, -0.02457, -0.004331), (0.6858, -0.07339, -0.004331), (0.546, -0.5963, -0.004331), (0.5942, -0.01462, -0.004331), (0.3318, -0.5431, -0.004331), (0.3381, -0.1865, -0.004331), (0.3334, -0.4513, -0.004331), (0.3309, -0.5929, -0.004331), (0.3413, -0.03205, -0.004331), (0.3402, -0.06789, -0.004331), (0.3364, -0.2819, 0.7287), (0.6765, -0.2862, 0.7301), (0.3343, -0.6502, 0.7191), (0.3441, -0.6663, 0.7467), (0.3603, -0.8157, 0.7467), (0.3343, -0.8107, 0.7083), (0.3379, -0.7449, 0.7325), (0.3441, -0.75, 0.7467), (0.3343, -0.6004, 0.6973), (0.3441, -0.6209, 0.7467), (0.3343, -1.075, 0.694), (0.3441, -1.056, 0.7467), (0.3343, -1.015, 0.7209), (0.3441, -1.001, 0.7467), (0.4665, -0.6663, 0.7467), (0.4665, -0.75, 0.7467), (0.4665, -0.8157, 0.7467), (0.4665, -0.6209, 0.7467), (0.4648, -0.6004, 0.7219), (0.4665, -1.001, 0.7467), (0.3895, -1.075, 0.694), (0.4175, -1.056, 0.7467), (0.68, -0.644, 0.7268), (0.6702, -0.6663, 0.7467), (0.6702, -0.8157, 0.7467), (0.68, -0.742, 0.7244), (0.6702, -0.75, 0.7467), (0.68, -0.6004, 0.7219), (0.6702, -0.6209, 0.7467), (0.68, -1.075, 0.694), (0.6702, -1.056, 0.7467), (0.68, -1.015, 0.7209), (0.6702, -1.001, 0.7467), (0.3343, -0.6502, -0.004331), (0.3343, -0.8107, -0.004331), (0.3343, -0.742, -0.004331), (0.3343, -0.6004, -0.004331), (0.3411, -1.062, -0.004331), (0.3343, -1.015, -0.004331), (0.4648, -0.6004, -0.004331), (0.4269, -1.07, -0.004331), (0.68, -0.6502, -0.004331), (0.68, -0.9029, -0.004331), (0.68, -0.742, -0.004331), (0.68, -0.6004, -0.004331), (0.68, -1.075, -0.004331), (0.68, -1.015, -0.004331), (0.68, -0.8125, 0.7287), (0.3399, -0.8136, 0.7301), (0.3272, 0.5051, -0.004331), (0.3332, 0.7643, -0.004331), (0.3321, 0.5997, -0.004331), (0.3271, 0.4552, -0.004331), (0.3399, 1.043, -0.004331), (0.3373, 0.9802, -0.004331), (0.4563, 0.4528, -0.004331), (0.395, 1.042, -0.004331), (0.6719, 0.4922, -0.004331), (0.6741, 0.5902, -0.004331), (0.6712, 0.4486, -0.004331), (0.6851, 1.037, -0.004331), (0.6825, 0.9736, -0.004331), (0.3325, 0.505, 0.7381), (0.3495, 0.8134, 0.7514), (0.3383, 0.7642, 0.7432), (0.3341, 0.5968, 0.7294), (0.345, 0.6045, 0.7514), (0.3309, 0.4552, 0.727), (0.3423, 0.4754, 0.7514), (0.3504, 1.029, 0.7354), (0.354, 1.022, 0.7514), (0.3422, 0.9801, 0.726), (0.3528, 0.965, 0.7514), (0.4657, 0.5185, 0.7493), (0.4673, 0.6022, 0.7463), (0.4727, 0.8527, 0.7453), (0.4636, 0.4674, 0.7394), (0.4613, 0.4527, 0.7216), (0.4751, 0.9627, 0.7463), (0.4353, 1.036, 0.7098), (0.4749, 1.028, 0.7269), (0.6777, 0.4983, 0.7238), (0.669, 0.5146, 0.7379), (0.6765, 0.8641, 0.7379), (0.6847, 0.8549, 0.7078), (0.6793, 0.5901, 0.7151), (0.6583, 0.5985, 0.7384), (0.6761, 0.4485, 0.7127), (0.668, 0.4692, 0.7379), (0.6875, 1.036, 0.6848), (0.6798, 1.016, 0.7379), (0.6874, 0.9735, 0.7117), (0.6785, 0.9587, 0.7379), (0.3298, 0.505, 0.6783), (0.3317, 0.5968, 0.6783), (0.3353, 0.7643, 0.6783), (0.3288, 0.4619, 0.6783), (0.3408, 1.02, 0.6783), (0.34, 0.9802, 0.6783), (0.3987, 1.038, 0.676), (0.459, 0.4527, 0.673), (0.6748, 0.4921, 0.6434), (0.6769, 0.5902, 0.6434), (0.6823, 0.8396, 0.6434), (0.6504, 0.449, 0.6443), (0.6865, 1.034, 0.6434), (0.6852, 0.9735, 0.6434), (0.6758, 0.5935, 0.7246), (0.669, 0.4617, 0.6436), (0.669, 0.4617, 0.6436), (0.6776, 0.7596, -0.004331), (0.3544, 1.033, 0.6778), (0.4754, 1.009, 0.741), (0.6797, 0.3991, 0.7191), (0.6701, 0.3829, 0.7467), (0.6554, 0.2334, 0.7467), (0.6813, 0.2386, 0.7083), (0.6771, 0.3044, 0.7325), (0.6709, 0.2993, 0.7467), (0.6792, 0.4489, 0.6973), (0.6591, 0.4274, 0.7455), (0.684, -0.0257, 0.694), (0.6741, -0.006376, 0.7467), (0.6834, 0.03396, 0.7209), (0.6735, 0.04801, 0.7467), (0.5477, 0.3818, 0.7467), (0.5485, 0.2981, 0.7467), (0.5492, 0.2324, 0.7467), (0.5472, 0.4273, 0.7467), (0.5487, 0.4478, 0.7219), (0.5511, 0.04689, 0.7467), (0.6289, -0.0262, 0.694), (0.6006, -0.007048, 0.7467), (0.334, 0.4022, 0.7268), (0.344, 0.38, 0.7467), (0.3455, 0.2305, 0.7467), (0.335, 0.3041, 0.7244), (0.3448, 0.2963, 0.7467), (0.3336, 0.4458, 0.7219), (0.3435, 0.4254, 0.7467), (0.3384, -0.02886, 0.694), (0.348, -0.009359, 0.7467), (0.3378, 0.0308, 0.7209), (0.3474, 0.04502, 0.7467), (0.6797, 0.3991, -0.004331), (0.6813, 0.2386, -0.004331), (0.6806, 0.3073, -0.004331), (0.6792, 0.4489, -0.004331), (0.6771, -0.01227, -0.004331), (0.6834, 0.03396, -0.004331), (0.5487, 0.4478, -0.004331), (0.5914, -0.02119, -0.004331), (0.3341, 0.3959, -0.004331), (0.3367, 0.1433, -0.004331), (0.335, 0.3041, -0.004331), (0.3336, 0.4458, -0.004331), (0.3384, -0.02886, -0.004331), (0.3378, 0.0308, -0.004331), (0.3357, 0.2337, 0.7287), (0.6758, 0.2357, 0.7301), (0.6621, 0.1028, 0.8734), (0.6719, 0.1419, 0.8992), (0.6621, 0.2078, 0.853), (0.6719, 0.1873, 0.8992), (0.6621, -0.09704, 0.8499), (0.6719, -0.08233, 0.8992), (0.6621, -0.05183, 0.8751), (0.6719, -0.04111, 0.8992), (1.008, 0.109, 0.8806), (0.998, 0.1419, 0.8992), (1.008, 0.2078, 0.876), (0.998, 0.1873, 0.8992), (1.008, -0.09704, 0.8499), (0.998, -0.08233, 0.8992), (1.008, -0.05183, 0.8751), (0.998, -0.04111, 0.8992), (0.6621, 0.1028, -0.004331), (0.6621, 0.2078, -0.004331), (0.6689, -0.08682, -0.004331), (0.6621, -0.05183, -0.004331), (1.008, 0.1028, -0.004331), (1.008, 0.2078, -0.004331), (1.008, -0.09704, -0.004331), (1.008, -0.05183, -0.004331)], [], [(140, 138, 154, 155), (6, 7, 1, 0), (4, 3, 32, 33), (3, 46, 11, 10), (10, 36, 32, 3), (0, 1, 5, 4), (0, 4, 33, 31), (16, 6, 34, 37), (16, 15, 7, 6), (19, 18, 8, 9), (4, 5, 46, 3), (11, 2, 14, 17), (10, 11, 9, 8), (18, 27, 43, 38), (1, 7, 15, 12), (9, 11, 17, 19), (5, 1, 12, 13), (2, 5, 13, 14), (42, 39, 20, 25), (25, 20, 21, 26), (8, 18, 38, 35), (22, 45, 29, 30), (6, 0, 31, 34), (29, 45, 40, 44), (20, 23, 24, 21), (30, 28, 19, 17), (23, 20, 39, 41), (15, 26, 21, 12), (10, 8, 35, 36), (24, 22, 14, 13), (29, 27, 28, 30), (15, 16, 25, 26), (21, 24, 13, 12), (22, 30, 17, 14), (18, 19, 28, 27), (42, 25, 16, 37), (23, 41, 40, 45), (45, 22, 24, 23), (46, 2, 11), (5, 2, 46), (92, 49, 48, 93), (94, 50, 47, 91), (91, 47, 49, 92), (98, 53, 50, 94), (96, 52, 51, 95), (95, 51, 109), (108, 101, 104, 59), (102, 106, 57), (62, 93, 96, 69), (99, 100, 56, 55), (104, 103, 58, 59), (54, 58, 103, 97), (53, 98, 102, 57), (78, 77, 87, 88), (92, 93, 62, 63), (65, 60, 66), (94, 91, 60, 65), (61, 62, 69, 70), (104, 101, 82, 89), (91, 92, 63, 60), (60, 63, 64), (98, 94, 65, 75), (96, 95, 67, 69), (75, 65, 66, 74), (78, 68, 67, 77), (63, 62, 61, 64), (70, 76, 73, 61), (69, 67, 68, 70), (95, 109, 67), (60, 71, 74, 66), (68, 78, 110), (64, 72, 71, 60), (61, 73, 72, 64), (100, 83, 82, 101), (85, 86, 80, 79), (102, 85, 106), (82, 81, 90, 89), (99, 79, 83, 100), (79, 80, 105, 83), (88, 110, 78), (104, 89, 87, 103), (80, 86, 74, 71), (103, 87, 77, 97), (83, 105, 81, 82), (81, 84, 72, 73), (89, 90, 88, 87), (75, 74, 86, 85), (85, 102, 98, 75), (84, 80, 71, 72), (73, 76, 90, 81), (96, 93, 48, 52), (80, 84, 105), (105, 84, 81), (106, 107, 99, 55, 57), (85, 79, 99, 107, 106), (56, 100, 101, 108), (109, 97, 77, 67), (51, 54, 97, 109), (110, 88, 90, 76), (110, 76, 70, 68), (117, 111, 112, 118), (114, 115, 144, 143), (114, 121, 122, 157), (114, 143, 147, 121), (111, 115, 116, 112), (115, 111, 142, 144), (117, 127, 148, 145), (127, 117, 118, 126), (130, 120, 119, 129), (115, 114, 157, 116), (122, 128, 125, 113), (121, 119, 120, 122), (138, 129, 149, 154), (112, 123, 126, 118), (120, 130, 128, 122), (116, 124, 123, 112), (113, 125, 124, 116), (153, 136, 131, 150), (136, 137, 132, 131), (119, 146, 149, 129), (133, 141, 140, 156), (111, 117, 145, 142), (151, 156, 140, 155), (131, 132, 135, 134), (141, 128, 130, 139), (131, 134, 152, 150), (126, 123, 132, 137), (119, 121, 147, 146), (135, 124, 125, 133), (140, 141, 139, 138), (126, 137, 136, 127), (132, 123, 124, 135), (133, 125, 128, 141), (129, 138, 139, 130), (153, 148, 127, 136), (134, 156, 151, 152), (156, 134, 135, 133), (157, 122, 113), (116, 157, 113), (27, 29, 44, 43), (162, 163, 159, 158), (158, 159, 161, 160), (158, 160, 186, 185), (171, 162, 187, 190), (171, 170, 163, 162), (174, 173, 164, 165), (177, 183, 184, 178), (166, 167, 165, 164), (173, 181, 195, 191), (159, 163, 170, 168), (165, 167, 172, 174), (161, 159, 168, 169), (194, 192, 175, 179), (179, 175, 176, 180), (164, 173, 191, 188), (172, 169, 178, 184), (162, 158, 185, 187), (160, 161, 167, 166), (175, 177, 178, 176), (184, 182, 174, 172), (177, 175, 192, 193), (170, 180, 176, 168), (166, 164, 188, 189), (183, 181, 182, 184), (170, 171, 179, 180), (176, 178, 169, 168), (166, 189, 186, 160), (173, 174, 182, 181), (194, 179, 171, 190), (177, 193, 196, 183), (172, 167, 161, 169), (181, 183, 196, 195), (203, 197, 198, 204), (201, 231, 230, 200), (200, 207, 208, 261), (207, 200, 230, 237), (197, 201, 202, 198), (197, 228, 231, 201), (213, 243, 233, 203), (213, 203, 204, 212), (216, 206, 205, 215), (201, 200, 261, 202), (208, 214, 211, 199), (207, 205, 206, 208), (215, 245, 255, 224), (198, 209, 212, 204), (206, 216, 214, 208), (202, 210, 209, 198), (199, 211, 210, 202), (253, 222, 217, 247), (222, 223, 218, 217), (205, 235, 245, 215), (219, 227, 226, 260), (203, 233, 228, 197), (226, 257, 250, 260), (217, 218, 221, 220), (227, 214, 216, 225), (220, 251, 247, 217), (212, 209, 218, 223), (207, 237, 235, 205), (221, 210, 211, 219), (226, 227, 225, 224), (212, 223, 222, 213), (441, 472, 470, 439), (218, 209, 210, 221), (219, 211, 214, 227), (246, 256, 255, 245), (233, 234, 228), (229, 238, 237, 230), (228, 232, 231), (243, 242, 234, 233), (246, 245, 235, 236), (231, 232, 229, 230), (238, 229, 241, 244), (237, 238, 236, 235), (228, 234, 242, 239), (215, 224, 225, 216), (236, 262, 246), (232, 228, 239, 240), (229, 232, 240, 241), (253, 243, 213, 222), (253, 247, 248, 254), (250, 257, 258, 249), (247, 251, 259, 248), (256, 246, 262), (248, 239, 242, 254), (251, 250, 249, 259), (249, 241, 240, 252), (257, 255, 256, 258), (243, 253, 254, 242), (252, 240, 239, 248), (241, 249, 258, 244), (248, 259, 252), (259, 249, 252), (220, 260, 250, 251), (260, 220, 221, 219), (261, 208, 199), (202, 261, 199), (262, 244, 258, 256), (262, 236, 238, 244), (269, 263, 264, 270), (267, 297, 296, 266), (266, 273, 274, 327), (273, 266, 296, 303), (263, 267, 268, 264), (263, 294, 297, 267), (279, 309, 299, 269), (279, 269, 270, 278), (282, 272, 271, 281), (267, 266, 327, 268), (274, 280, 277, 265), (273, 271, 272, 274), (281, 311, 321, 290), (264, 275, 278, 270), (272, 282, 280, 274), (268, 276, 275, 264), (265, 277, 276, 268), (319, 288, 283, 313), (288, 289, 284, 283), (271, 301, 311, 281), (285, 293, 292, 326), (269, 299, 294, 263), (292, 323, 316, 326), (283, 284, 287, 286), (293, 280, 282, 291), (286, 317, 313, 283), (278, 275, 284, 289), (273, 303, 301, 271), (287, 276, 277, 285), (292, 293, 291, 290), (278, 289, 288, 279), (224, 255, 257, 226), (284, 275, 276, 287), (285, 277, 280, 293), (312, 322, 321, 311), (299, 300, 294), (295, 304, 303, 296), (294, 298, 297), (309, 308, 300, 299), (312, 311, 301, 302), (297, 298, 295, 296), (304, 295, 307, 310), (303, 304, 302, 301), (294, 300, 308, 305), (281, 290, 291, 282), (302, 328, 312), (298, 294, 305, 306), (295, 298, 306, 307), (319, 309, 279, 288), (319, 313, 314, 320), (316, 323, 324, 315), (313, 317, 325, 314), (322, 312, 328), (314, 305, 308, 320), (317, 316, 315, 325), (315, 307, 306, 318), (323, 321, 322, 324), (309, 319, 320, 308), (318, 306, 305, 314), (307, 315, 324, 310), (314, 325, 318), (325, 315, 318), (286, 326, 316, 317), (326, 286, 287, 285), (327, 274, 265), (268, 327, 265), (328, 310, 324, 322), (328, 302, 304, 310), (392, 393, 332, 333), (335, 329, 330, 336), (394, 391, 329, 335), (332, 339, 340, 409), (391, 392, 333, 329), (329, 333, 334, 330), (398, 394, 335, 345), (396, 395, 337, 339), (345, 335, 336, 344), (348, 338, 337, 347), (333, 332, 409, 334), (340, 346, 343, 331), (339, 337, 338, 340), (395, 410, 337), (330, 341, 344, 336), (338, 348, 346, 340), (334, 342, 341, 330), (331, 343, 342, 334), (408, 358, 404, 401), (354, 355, 350, 349), (402, 354, 406), (351, 359, 358), (362, 369, 396, 393), (399, 349, 352, 400), (349, 350, 353, 352), (359, 346, 348, 357), (404, 358, 356, 403), (344, 341, 350, 355), (347, 397, 403, 356), (353, 342, 343, 351), (358, 359, 357, 356), (344, 355, 354, 345), (345, 354, 402, 398), (350, 341, 342, 353), (351, 343, 346, 359), (378, 388, 387, 377), (392, 363, 362, 393), (365, 366, 360), (394, 365, 360, 391), (361, 370, 369, 362), (404, 389, 382, 401), (391, 360, 363, 392), (360, 364, 363), (398, 375, 365, 394), (396, 369, 367, 395), (375, 374, 366, 365), (378, 377, 367, 368), (363, 364, 361, 362), (370, 361, 373, 376), (369, 370, 368, 367), (395, 367, 410), (360, 366, 374, 371), (347, 356, 357, 348), (368, 411, 378), (364, 360, 371, 372), (361, 364, 372, 373), (400, 401, 382, 383), (385, 379, 380, 386), (402, 406, 385), (382, 389, 390, 381), (399, 400, 383, 379), (379, 383, 405, 380), (388, 378, 411), (404, 403, 387, 389), (380, 371, 374, 386), (403, 397, 377, 387), (383, 382, 381, 405), (381, 373, 372, 384), (389, 387, 388, 390), (375, 385, 386, 374), (385, 375, 398, 402), (384, 372, 371, 380), (373, 381, 390, 376), (396, 339, 332, 393), (380, 405, 384), (405, 381, 384), (406, 354, 349, 399, 407), (385, 406, 407, 399, 379), (408, 352, 351), (352, 408, 401, 400), (409, 340, 331), (334, 409, 331), (410, 367, 377, 397), (337, 410, 397, 347), (411, 376, 390, 388), (411, 368, 370, 376), (418, 419, 413, 412), (415, 445, 446, 416), (415, 476, 423, 422), (415, 422, 452, 445), (412, 413, 417, 416), (416, 446, 443, 412), (418, 448, 458, 428), (428, 427, 419, 418), (431, 430, 420, 421), (416, 417, 476, 415), (423, 414, 426, 429), (422, 423, 421, 420), (439, 470, 460, 430), (413, 419, 427, 424), (421, 423, 429, 431), (417, 413, 424, 425), (414, 417, 425, 426), (468, 462, 432, 437), (437, 432, 433, 438), (420, 430, 460, 450), (434, 475, 441, 442), (412, 443, 448, 418), (465, 472, 441, 475), (432, 435, 436, 433), (442, 440, 431, 429), (432, 462, 466, 435), (427, 438, 433, 424), (420, 450, 452, 422), (436, 434, 426, 425), (441, 439, 440, 442), (427, 428, 437, 438), (433, 436, 425, 424), (434, 442, 429, 426), (461, 460, 470, 471), (448, 443, 449), (444, 445, 452, 453), (443, 446, 447), (458, 448, 449, 457), (461, 451, 450, 460), (446, 445, 444, 447), (453, 459, 456, 444), (452, 450, 451, 453), (443, 454, 457, 449), (430, 431, 440, 439), (451, 461, 477), (447, 455, 454, 443), (444, 456, 455, 447), (468, 437, 428, 458), (468, 469, 463, 462), (465, 464, 473, 472), (462, 463, 474, 466), (471, 477, 461), (463, 469, 457, 454), (466, 474, 464, 465), (464, 467, 455, 456), (472, 473, 471, 470), (458, 457, 469, 468), (467, 463, 454, 455), (456, 459, 473, 464), (463, 467, 474), (474, 467, 464), (435, 466, 465, 475), (475, 434, 436, 435), (476, 414, 423), (417, 414, 476), (477, 471, 473, 459), (477, 459, 453, 451), (351, 358, 408), (351, 352, 353), (290, 321, 323, 292), (480, 479, 493, 494), (483, 500, 493, 479), (478, 480, 494, 491), (484, 481, 496, 506), (485, 489, 518, 508), (516, 510, 486, 488), (482, 485, 508, 498), (481, 478, 491, 496), (490, 523, 513, 520), (487, 486, 510, 514), (483, 482, 498, 500), (648, 647, 676, 678), (509, 508, 518, 519), (496, 491, 497), (492, 493, 500, 501), (491, 494, 495), (506, 496, 497, 505), (509, 499, 498, 508), (494, 493, 492, 495), (501, 507, 504, 492), (500, 498, 499, 501), (491, 502, 505, 497), (499, 509, 524), (495, 503, 502, 491), (492, 504, 503, 495), (516, 488, 484, 506), (516, 517, 511, 510), (513, 512, 521, 520), (510, 511, 522, 514), (519, 524, 509), (511, 517, 505, 502), (514, 522, 512, 513), (512, 515, 503, 504), (520, 521, 519, 518), (506, 505, 517, 516), (515, 511, 502, 503), (504, 507, 521, 512), (511, 515, 522), (522, 515, 512), (487, 514, 513, 523), (524, 519, 521, 507), (524, 507, 501, 499), (527, 526, 540, 541), (530, 547, 540, 526), (525, 527, 541, 538), (531, 528, 543, 553), (532, 536, 565, 555), (563, 557, 533, 535), (529, 532, 555, 545), (528, 525, 538, 543), (537, 570, 560, 567), (534, 533, 557, 561), (530, 529, 545, 547), (489, 490, 520, 518), (556, 555, 565, 566), (543, 538, 544), (539, 540, 547, 548), (538, 541, 542), (553, 543, 544, 552), (556, 546, 545, 555), (541, 540, 539, 542), (548, 554, 551, 539), (547, 545, 546, 548), (538, 549, 552, 544), (546, 556, 571), (542, 550, 549, 538), (539, 551, 550, 542), (563, 535, 531, 553), (563, 564, 558, 557), (560, 559, 568, 567), (557, 558, 569, 561), (566, 571, 556), (558, 564, 552, 549), (561, 569, 559, 560), (559, 562, 550, 551), (567, 568, 566, 565), (553, 552, 564, 563), (562, 558, 549, 550), (551, 554, 568, 559), (558, 562, 569), (569, 562, 559), (534, 561, 560, 570), (571, 566, 568, 554), (571, 554, 548, 546), (618, 576, 575, 619), (578, 579, 573, 572), (620, 578, 572, 617), (575, 634, 583, 582), (617, 572, 576, 618), (572, 573, 577, 576), (624, 588, 578, 620), (622, 582, 580, 621), (588, 587, 579, 578), (591, 590, 580, 581), (576, 577, 634, 575), (583, 574, 586, 589), (582, 583, 581, 580), (621, 580, 635), (573, 579, 587, 584), (581, 583, 589, 591), (577, 573, 584, 585), (574, 577, 585, 586), (633, 627, 630, 601), (597, 592, 593, 598), (628, 631, 597), (594, 601, 602), (604, 619, 622, 608), (625, 626, 595, 592), (592, 595, 596, 593), (602, 600, 591, 589), (630, 629, 599, 601), (587, 598, 593, 584), (590, 599, 629, 623), (596, 594, 586, 585), (601, 599, 600, 602), (587, 588, 597, 598), (588, 624, 628, 597), (593, 596, 585, 584), (594, 602, 589, 586), (618, 619, 604, 605), (620, 617, 603, 606), (630, 627, 612, 616), (617, 618, 605, 603), (624, 620, 606, 609), (622, 621, 607, 608), (621, 635, 607), (590, 591, 600, 599), (626, 613, 612, 627), (628, 614, 631), (625, 611, 613, 626), (630, 616, 615, 629), (629, 615, 610, 623), (614, 628, 624, 609), (622, 619, 575, 582), (631, 632, 625, 592, 597), (614, 611, 625, 632, 631), (633, 594, 595), (595, 626, 627, 633), (634, 574, 583), (577, 574, 634), (635, 623, 610, 607), (580, 590, 623, 635), (637, 638, 652, 651), (637, 651, 658, 641), (638, 636, 649, 652), (639, 642, 664, 654), (647, 643, 666, 676), (674, 646, 644, 668), (640, 656, 666, 643), (636, 639, 654, 649), (671, 681, 648, 678), (644, 645, 672, 668), (640, 641, 658, 656), (667, 677, 676, 666), (654, 655, 649), (650, 659, 658, 651), (649, 653, 652), (664, 663, 655, 654), (667, 666, 656, 657), (652, 653, 650, 651), (659, 650, 662, 665), (658, 659, 657, 656), (649, 655, 663, 660), (657, 682, 667), (653, 649, 660, 661), (650, 653, 661, 662), (674, 664, 642, 646), (674, 668, 669, 675), (671, 678, 679, 670), (668, 672, 680, 669), (677, 667, 682), (669, 660, 663, 675), (672, 671, 670, 680), (670, 662, 661, 673), (678, 676, 677, 679), (664, 674, 675, 663), (673, 661, 660, 669), (662, 670, 679, 665), (669, 680, 673), (680, 670, 673), (645, 681, 671, 672), (682, 665, 679, 677), (682, 657, 659, 665), (594, 633, 601), (594, 596, 595), (536, 537, 567, 565), (685, 699, 698, 684), (688, 684, 698, 705), (683, 696, 699, 685), (689, 711, 701, 686), (690, 713, 723, 694), (721, 693, 691, 715), (687, 703, 713, 690), (686, 701, 696, 683), (695, 725, 718, 728), (692, 719, 715, 691), (688, 705, 703, 687), (771, 801, 799, 770), (714, 724, 723, 713), (701, 702, 696), (697, 706, 705, 698), (696, 700, 699), (711, 710, 702, 701), (714, 713, 703, 704), (699, 700, 697, 698), (706, 697, 709, 712), (705, 706, 704, 703), (696, 702, 710, 707), (704, 729, 714), (700, 696, 707, 708), (697, 700, 708, 709), (721, 711, 689, 693), (721, 715, 716, 722), (718, 725, 726, 717), (715, 719, 727, 716), (724, 714, 729), (716, 707, 710, 722), (719, 718, 717, 727), (717, 709, 708, 720), (725, 723, 724, 726), (711, 721, 722, 710), (720, 708, 707, 716), (709, 717, 726, 712), (716, 727, 720), (727, 717, 720), (692, 728, 718, 719), (729, 712, 726, 724), (729, 704, 706, 712), (730, 739, 746, 734), (748, 756, 757, 749), (755, 745, 747, 757), (742, 752, 753, 743), (752, 736, 735, 748), (732, 742, 739, 730), (750, 758, 751, 741), (734, 746, 744, 733), (694, 723, 725, 695), (733, 744, 754, 737), (742, 743, 739), (869, 740, 731, 870), (871, 872, 878, 877), (749, 739, 743, 753), (746, 747, 745, 744), (752, 742, 732, 736), (735, 738, 756, 748), (750, 741, 874, 873), (752, 748, 749, 753), (747, 739, 749, 757), (756, 754, 755, 757), (883, 871, 877, 886), (741, 751, 872, 874), (760, 774, 775, 761), (760, 764, 781, 774), (761, 775, 772, 759), (762, 777, 787, 765), (770, 799, 789, 766), (797, 791, 767, 769), (763, 766, 789, 779), (759, 772, 777, 762), (794, 801, 771, 804), (767, 791, 795, 768), (763, 779, 781, 764), (790, 789, 799, 800), (777, 772, 778), (773, 774, 781, 782), (772, 775, 776), (787, 777, 778, 786), (790, 780, 779, 789), (775, 774, 773, 776), (782, 788, 785, 773), (781, 779, 780, 782), (772, 783, 786, 778), (780, 790, 805), (776, 784, 783, 772), (773, 785, 784, 776), (797, 769, 765, 787), (797, 798, 792, 791), (794, 793, 802, 801), (791, 792, 803, 795), (800, 805, 790), (792, 798, 786, 783), (795, 803, 793, 794), (793, 796, 784, 785), (801, 802, 800, 799), (787, 786, 798, 797), (796, 792, 783, 784), (785, 788, 802, 793), (792, 796, 803), (803, 796, 793), (768, 795, 794, 804), (805, 800, 802, 788), (805, 788, 782, 780), (737, 754, 756, 738), (810, 811, 807, 806), (806, 807, 809, 808), (806, 808, 834, 833), (819, 810, 835, 838), (819, 818, 811, 810), (822, 821, 812, 813), (825, 831, 832, 826), (814, 815, 813, 812), (821, 829, 843, 839), (807, 811, 818, 816), (813, 815, 820, 822), (809, 807, 816, 817), (842, 840, 823, 827), (827, 823, 824, 828), (812, 821, 839, 836), (820, 817, 826, 832), (810, 806, 833, 835), (808, 809, 815, 814), (823, 825, 826, 824), (832, 830, 822, 820), (825, 823, 840, 841), (818, 828, 824, 816), (814, 812, 836, 837), (831, 829, 830, 832), (818, 819, 827, 828), (824, 826, 817, 816), (814, 837, 834, 808), (821, 822, 830, 829), (842, 827, 819, 838), (825, 841, 844, 831), (820, 815, 809, 817), (829, 831, 844, 843), (847, 845, 846, 848), (853, 854, 860, 859), (865, 853, 859, 868), (848, 846, 854, 856), (847, 848, 856, 855), (851, 849, 850, 852), (866, 862, 847, 855), (860, 852, 850, 858), (854, 846, 852, 860), (846, 845, 851, 852), (866, 855, 853, 865), (855, 856, 854, 853), (851, 845, 861, 864), (847, 862, 861, 845), (850, 849, 857, 858), (851, 864, 863, 849), (859, 860, 858, 857), (857, 867, 868, 859), (849, 863, 867, 857), (744, 745, 755, 754), (747, 746, 739), (884, 880, 750, 873), (878, 870, 731, 876), (872, 751, 870, 878), (751, 758, 869, 870), (884, 873, 871, 883), (873, 874, 872, 871), (869, 758, 879, 882), (750, 880, 879, 758), (731, 740, 875, 876), (869, 882, 881, 740), (877, 878, 876, 875), (875, 885, 886, 877), (740, 881, 885, 875), (1027, 1025, 1041, 1042), (893, 894, 888, 887), (891, 890, 919, 920), (890, 933, 898, 897), (897, 923, 919, 890), (887, 888, 892, 891), (887, 891, 920, 918), (903, 893, 921, 924), (903, 902, 894, 893), (906, 905, 895, 896), (891, 892, 933, 890), (898, 889, 901, 904), (897, 898, 896, 895), (905, 914, 930, 925), (888, 894, 902, 899), (896, 898, 904, 906), (892, 888, 899, 900), (889, 892, 900, 901), (929, 926, 907, 912), (912, 907, 908, 913), (895, 905, 925, 922), (909, 932, 916, 917), (893, 887, 918, 921), (916, 932, 927, 931), (907, 910, 911, 908), (917, 915, 906, 904), (910, 907, 926, 928), (902, 913, 908, 899), (897, 895, 922, 923), (911, 909, 901, 900), (916, 914, 915, 917), (902, 903, 912, 913), (908, 911, 900, 899), (909, 917, 904, 901), (905, 906, 915, 914), (929, 912, 903, 924), (910, 928, 927, 932), (932, 909, 911, 910), (933, 889, 898), (892, 889, 933), (979, 936, 935, 980), (981, 937, 934, 978), (978, 934, 936, 979), (985, 940, 937, 981), (983, 939, 938, 982), (982, 938, 996), (995, 988, 991, 946), (989, 993, 944), (949, 980, 983, 956), (986, 987, 943, 942), (991, 990, 945, 946), (941, 945, 990, 984), (940, 985, 989, 944), (965, 964, 974, 975), (979, 980, 949, 950), (952, 947, 953), (981, 978, 947, 952), (948, 949, 956, 957), (991, 988, 969, 976), (978, 979, 950, 947), (947, 950, 951), (985, 981, 952, 962), (983, 982, 954, 956), (962, 952, 953, 961), (965, 955, 954, 964), (950, 949, 948, 951), (957, 963, 960, 948), (956, 954, 955, 957), (982, 996, 954), (947, 958, 961, 953), (955, 965, 997), (951, 959, 958, 947), (948, 960, 959, 951), (987, 970, 969, 988), (972, 973, 967, 966), (989, 972, 993), (969, 968, 977, 976), (986, 966, 970, 987), (966, 967, 992, 970), (975, 997, 965), (991, 976, 974, 990), (967, 973, 961, 958), (990, 974, 964, 984), (970, 992, 968, 969), (968, 971, 959, 960), (976, 977, 975, 974), (962, 961, 973, 972), (972, 989, 985, 962), (971, 967, 958, 959), (960, 963, 977, 968), (983, 980, 935, 939), (967, 971, 992), (992, 971, 968), (993, 994, 986, 942, 944), (972, 966, 986, 994, 993), (943, 987, 988, 995), (996, 984, 964, 954), (938, 941, 984, 996), (997, 975, 977, 963), (997, 963, 957, 955), (1004, 998, 999, 1005), (1001, 1002, 1031, 1030), (1001, 1008, 1009, 1044), (1001, 1030, 1034, 1008), (998, 1002, 1003, 999), (1002, 998, 1029, 1031), (1004, 1014, 1035, 1032), (1014, 1004, 1005, 1013), (1017, 1007, 1006, 1016), (1002, 1001, 1044, 1003), (1009, 1015, 1012, 1000), (1008, 1006, 1007, 1009), (1025, 1016, 1036, 1041), (999, 1010, 1013, 1005), (1007, 1017, 1015, 1009), (1003, 1011, 1010, 999), (1000, 1012, 1011, 1003), (1040, 1023, 1018, 1037), (1023, 1024, 1019, 1018), (1006, 1033, 1036, 1016), (1020, 1028, 1027, 1043), (998, 1004, 1032, 1029), (1038, 1043, 1027, 1042), (1018, 1019, 1022, 1021), (1028, 1015, 1017, 1026), (1018, 1021, 1039, 1037), (1013, 1010, 1019, 1024), (1006, 1008, 1034, 1033), (1022, 1011, 1012, 1020), (1027, 1028, 1026, 1025), (1013, 1024, 1023, 1014), (1019, 1010, 1011, 1022), (1020, 1012, 1015, 1028), (1016, 1025, 1026, 1017), (1040, 1035, 1014, 1023), (1021, 1043, 1038, 1039), (1043, 1021, 1022, 1020), (1044, 1009, 1000), (1003, 1044, 1000), (914, 916, 931, 930), (1049, 1050, 1046, 1045), (1045, 1046, 1048, 1047), (1045, 1047, 1073, 1072), (1058, 1049, 1074, 1077), (1058, 1057, 1050, 1049), (1061, 1060, 1051, 1052), (1064, 1070, 1071, 1065), (1053, 1054, 1052, 1051), (1060, 1068, 1082, 1078), (1046, 1050, 1057, 1055), (1052, 1054, 1059, 1061), (1048, 1046, 1055, 1056), (1081, 1079, 1062, 1066), (1066, 1062, 1063, 1067), (1051, 1060, 1078, 1075), (1059, 1056, 1065, 1071), (1049, 1045, 1072, 1074), (1047, 1048, 1054, 1053), (1062, 1064, 1065, 1063), (1071, 1069, 1061, 1059), (1064, 1062, 1079, 1080), (1057, 1067, 1063, 1055), (1053, 1051, 1075, 1076), (1070, 1068, 1069, 1071), (1057, 1058, 1066, 1067), (1063, 1065, 1056, 1055), (1053, 1076, 1073, 1047), (1060, 1061, 1069, 1068), (1081, 1066, 1058, 1077), (1064, 1080, 1083, 1070), (1059, 1054, 1048, 1056), (1068, 1070, 1083, 1082), (1090, 1084, 1085, 1091), (1088, 1117, 1116, 1087), (1087, 1094, 1095, 1130), (1094, 1087, 1116, 1120), (1084, 1088, 1089, 1085), (1084, 1115, 1117, 1088), (1100, 1121, 1118, 1090), (1100, 1090, 1091, 1099), (1103, 1093, 1092, 1102), (1088, 1087, 1130, 1089), (1095, 1101, 1098, 1086), (1094, 1092, 1093, 1095), (1102, 1122, 1127, 1111), (1085, 1096, 1099, 1091), (1093, 1103, 1101, 1095), (1089, 1097, 1096, 1085), (1086, 1098, 1097, 1089), (1126, 1109, 1104, 1123), (1109, 1110, 1105, 1104), (1092, 1119, 1122, 1102), (1106, 1114, 1113, 1129), (1090, 1118, 1115, 1084), (1113, 1128, 1124, 1129), (1104, 1105, 1108, 1107), (1114, 1101, 1103, 1112), (1107, 1125, 1123, 1104), (1099, 1096, 1105, 1110), (1094, 1120, 1119, 1092), (1108, 1097, 1098, 1106), (1113, 1114, 1112, 1111), (1099, 1110, 1109, 1100), (1271, 1286, 1285, 1269), (1105, 1096, 1097, 1108), (1106, 1098, 1101, 1114), (1102, 1111, 1112, 1103), (1126, 1121, 1100, 1109), (1107, 1129, 1124, 1125), (1129, 1107, 1108, 1106), (1130, 1095, 1086), (1089, 1130, 1086), (1137, 1131, 1132, 1138), (1135, 1164, 1163, 1134), (1134, 1141, 1142, 1177), (1141, 1134, 1163, 1167), (1131, 1135, 1136, 1132), (1131, 1162, 1164, 1135), (1147, 1168, 1165, 1137), (1147, 1137, 1138, 1146), (1150, 1140, 1139, 1149), (1135, 1134, 1177, 1136), (1142, 1148, 1145, 1133), (1141, 1139, 1140, 1142), (1149, 1169, 1174, 1158), (1132, 1143, 1146, 1138), (1140, 1150, 1148, 1142), (1136, 1144, 1143, 1132), (1133, 1145, 1144, 1136), (1173, 1156, 1151, 1170), (1156, 1157, 1152, 1151), (1139, 1166, 1169, 1149), (1153, 1161, 1160, 1176), (1137, 1165, 1162, 1131), (1160, 1175, 1171, 1176), (1151, 1152, 1155, 1154), (1161, 1148, 1150, 1159), (1154, 1172, 1170, 1151), (1146, 1143, 1152, 1157), (1141, 1167, 1166, 1139), (1155, 1144, 1145, 1153), (1160, 1161, 1159, 1158), (1146, 1157, 1156, 1147), (1111, 1127, 1128, 1113), (1152, 1143, 1144, 1155), (1153, 1145, 1148, 1161), (1149, 1158, 1159, 1150), (1173, 1168, 1147, 1156), (1154, 1176, 1171, 1172), (1176, 1154, 1155, 1153), (1177, 1142, 1133), (1136, 1177, 1133), (1223, 1224, 1179, 1180), (1225, 1222, 1178, 1181), (1222, 1223, 1180, 1178), (1229, 1225, 1181, 1184), (1227, 1226, 1182, 1183), (1226, 1240, 1182), (1239, 1190, 1235, 1232), (1233, 1188, 1237), (1193, 1200, 1227, 1224), (1230, 1186, 1187, 1231), (1235, 1190, 1189, 1234), (1185, 1228, 1234, 1189), (1184, 1188, 1233, 1229), (1209, 1219, 1218, 1208), (1223, 1194, 1193, 1224), (1196, 1197, 1191), (1225, 1196, 1191, 1222), (1192, 1201, 1200, 1193), (1235, 1220, 1213, 1232), (1222, 1191, 1194, 1223), (1191, 1195, 1194), (1229, 1206, 1196, 1225), (1227, 1200, 1198, 1226), (1206, 1205, 1197, 1196), (1209, 1208, 1198, 1199), (1194, 1195, 1192, 1193), (1201, 1192, 1204, 1207), (1200, 1201, 1199, 1198), (1226, 1198, 1240), (1191, 1197, 1205, 1202), (1199, 1241, 1209), (1195, 1191, 1202, 1203), (1192, 1195, 1203, 1204), (1231, 1232, 1213, 1214), (1216, 1210, 1211, 1217), (1233, 1237, 1216), (1213, 1220, 1221, 1212), (1230, 1231, 1214, 1210), (1210, 1214, 1236, 1211), (1219, 1209, 1241), (1235, 1234, 1218, 1220), (1211, 1202, 1205, 1217), (1234, 1228, 1208, 1218), (1214, 1213, 1212, 1236), (1212, 1204, 1203, 1215), (1220, 1218, 1219, 1221), (1206, 1216, 1217, 1205), (1216, 1206, 1229, 1233), (1215, 1203, 1202, 1211), (1204, 1212, 1221, 1207), (1227, 1183, 1179, 1224), (1211, 1236, 1215), (1236, 1212, 1215), (1237, 1188, 1186, 1230, 1238), (1216, 1237, 1238, 1230, 1210), (1187, 1239, 1232, 1231), (1240, 1198, 1208, 1228), (1182, 1240, 1228, 1185), (1241, 1207, 1221, 1219), (1241, 1199, 1201, 1207), (1248, 1249, 1243, 1242), (1245, 1274, 1275, 1246), (1245, 1288, 1253, 1252), (1245, 1252, 1278, 1274), (1242, 1243, 1247, 1246), (1246, 1275, 1273, 1242), (1248, 1276, 1279, 1258), (1258, 1257, 1249, 1248), (1261, 1260, 1250, 1251), (1246, 1247, 1288, 1245), (1253, 1244, 1256, 1259), (1252, 1253, 1251, 1250), (1269, 1285, 1280, 1260), (1243, 1249, 1257, 1254), (1251, 1253, 1259, 1261), (1247, 1243, 1254, 1255), (1244, 1247, 1255, 1256), (1284, 1281, 1262, 1267), (1267, 1262, 1263, 1268), (1250, 1260, 1280, 1277), (1264, 1287, 1271, 1272), (1242, 1273, 1276, 1248), (1282, 1286, 1271, 1287), (1262, 1265, 1266, 1263), (1272, 1270, 1261, 1259), (1262, 1281, 1283, 1265), (1257, 1268, 1263, 1254), (1250, 1277, 1278, 1252), (1266, 1264, 1256, 1255), (1271, 1269, 1270, 1272), (1257, 1258, 1267, 1268), (1263, 1266, 1255, 1254), (1264, 1272, 1259, 1256), (1260, 1261, 1270, 1269), (1284, 1267, 1258, 1279), (1265, 1283, 1282, 1287), (1287, 1264, 1266, 1265), (1288, 1244, 1253), (1247, 1244, 1288), (1158, 1174, 1175, 1160), (1291, 1289, 1290, 1292), (1297, 1298, 1304, 1303), (1309, 1297, 1303, 1312), (1292, 1290, 1298, 1300), (1291, 1292, 1300, 1299), (1295, 1293, 1294, 1296), (1310, 1306, 1291, 1299), (1304, 1296, 1294, 1302), (1298, 1290, 1296, 1304), (1290, 1289, 1295, 1296), (1310, 1299, 1297, 1309), (1299, 1300, 1298, 1297), (1295, 1289, 1305, 1308), (1291, 1306, 1305, 1289), (1294, 1293, 1301, 1302), (1295, 1308, 1307, 1293), (1303, 1304, 1302, 1301), (1301, 1311, 1312, 1303), (1293, 1307, 1311, 1301)])
me_cylinder_025.polygons.foreach_set('material_index', [0, 0, 0, 0, 0, 0, 0, 0, 0, 0, 0, 0, 0, 0, 0, 0, 0, 0, 0, 0, 0, 0, 0, 0, 0, 0, 0, 0, 0, 0, 0, 0, 0, 0, 0, 0, 0, 0, 1, 1, 0, 0, 0, 0, 0, 0, 0, 1, 0, 0, 0, 0, 0, 0, 0, 0, 0, 0, 0, 0, 1, 0, 0, 0, 0, 1, 0, 0, 0, 0, 0, 0, 0, 0, 0, 1, 0, 0, 0, 0, 0, 0, 0, 0, 0, 0, 0, 0, 0, 0, 0, 1, 1, 0, 0, 0, 0, 0, 0, 0, 0, 0, 0, 0, 0, 0, 0, 0, 0, 0, 0, 0, 0, 0, 0, 0, 0, 0, 0, 0, 0, 0, 0, 0, 0, 0, 0, 0, 0, 0, 0, 0, 0, 0, 0, 0, 0, 1, 1, 0, 0, 0, 0, 0, 0, 0, 0, 0, 0, 0, 0, 0, 0, 0, 0, 0, 0, 0, 0, 0, 0, 0, 0, 0, 0, 0, 0, 0, 0, 0, 0, 0, 0, 0, 0, 0, 0, 0, 0, 0, 0, 0, 0, 0, 0, 0, 0, 0, 0, 0, 0, 0, 0, 0, 0, 0, 0, 0, 0, 0, 0, 0, 0, 0, 0, 0, 0, 0, 0, 1, 0, 0, 1, 0, 0, 0, 0, 1, 0, 0, 0, 0, 0, 0, 1, 0, 0, 0, 0, 0, 0, 0, 1, 1, 0, 0, 1, 1, 0, 0, 0, 0, 0, 0, 0, 0, 0, 0, 0, 0, 0, 0, 0, 0, 0, 0, 0, 0, 0, 0, 0, 0, 0, 0, 0, 0, 0, 0, 0, 0, 0, 0, 0, 0, 0, 0, 0, 1, 0, 0, 1, 0, 0, 0, 0, 1, 0, 0, 0, 0, 0, 0, 1, 0, 0, 0, 0, 0, 0, 0, 0, 0, 0, 0, 1, 1, 0, 0, 0, 0, 0, 0, 0, 0, 0, 0, 0, 0, 0, 0, 0, 1, 0, 0, 0, 0, 0, 0, 1, 0, 0, 0, 0, 0, 0, 0, 0, 0, 0, 0, 0, 0, 0, 0, 0, 0, 0, 0, 0, 0, 1, 0, 0, 0, 0, 1, 0, 0, 1, 0, 0, 1, 0, 0, 0, 0, 1, 0, 0, 0, 1, 0, 0, 0, 0, 0, 0, 0, 0, 0, 0, 0, 1, 1, 0, 0, 1, 0, 1, 1, 0, 0, 0, 0, 0, 0, 0, 0, 0, 0, 0, 0, 0, 0, 0, 0, 0, 0, 0, 0, 0, 0, 0, 0, 0, 0, 0, 0, 0, 0, 0, 0, 0, 0, 0, 0, 0, 0, 0, 0, 1, 0, 0, 1, 0, 0, 0, 0, 1, 0, 0, 0, 0, 0, 0, 1, 0, 0, 0, 0, 0, 0, 0, 1, 1, 0, 0, 1, 1, 0, 0, 1, 0, 0, 0, 0, 0, 0, 0, 0, 0, 0, 0, 0, 0, 0, 0, 0, 0, 1, 0, 0, 1, 0, 0, 0, 1, 0, 0, 0, 0, 0, 0, 1, 0, 0, 0, 0, 0, 0, 0, 1, 1, 0, 0, 0, 0, 0, 0, 0, 0, 0, 0, 0, 0, 0, 0, 0, 0, 0, 0, 1, 0, 0, 1, 0, 0, 0, 1, 0, 0, 0, 0, 0, 0, 1, 0, 0, 0, 0, 0, 0, 0, 1, 1, 0, 0, 0, 0, 0, 0, 0, 0, 0, 0, 0, 0, 0, 0, 0, 0, 1, 0, 0, 0, 0, 0, 0, 1, 0, 0, 0, 0, 0, 0, 0, 0, 0, 0, 0, 0, 0, 0, 0, 0, 0, 0, 0, 0, 1, 0, 0, 1, 0, 0, 0, 0, 0, 0, 0, 1, 0, 1, 1, 0, 0, 0, 0, 0, 0, 0, 0, 0, 0, 0, 0, 0, 0, 0, 0, 1, 0, 0, 1, 0, 0, 0, 1, 0, 0, 0, 0, 0, 0, 1, 0, 0, 0, 0, 0, 0, 0, 1, 1, 0, 0, 0, 1, 0, 0, 0, 0, 0, 0, 0, 0, 0, 0, 0, 0, 0, 0, 0, 0, 0, 1, 0, 0, 1, 0, 0, 0, 1, 0, 0, 0, 0, 0, 0, 1, 0, 0, 0, 0, 0, 0, 0, 1, 1, 0, 0, 0, 0, 0, 0, 0, 0, 0, 0, 0, 0, 0, 0, 0, 0, 0, 0, 0, 0, 0, 0, 0, 0, 0, 0, 0, 0, 0, 0, 0, 0, 0, 0, 0, 0, 0, 0, 0, 0, 1, 0, 0, 1, 0, 0, 0, 0, 0, 0, 0, 0, 0, 0, 0, 0, 0, 0, 0, 0, 0, 0, 1, 1, 0, 0, 0, 0, 0, 0, 0, 0, 0, 0, 0, 0, 0, 0, 0, 0, 0, 0, 0, 0, 0, 0, 0, 0, 0, 0, 0, 0, 0, 0, 0, 0, 0, 0, 0, 0, 0, 0, 0, 0, 0, 0, 0, 0, 0, 0, 0, 0, 0, 0, 0, 0, 0, 0, 0, 0, 0, 0, 0, 0, 0, 0, 0, 0, 0, 0, 0, 0, 0, 0, 0, 0, 0, 0, 0, 0, 0, 0, 0, 0, 0, 0, 0, 0, 0, 0, 0, 0, 0, 0, 0, 0, 0, 0, 0, 0, 0, 0, 0, 0, 0, 0, 0, 0, 0, 0, 0, 0, 1, 1, 0, 0, 0, 0, 0, 0, 0, 1, 0, 0, 0, 0, 0, 0, 0, 0, 0, 0, 0, 0, 1, 0, 0, 0, 0, 1, 0, 0, 0, 0, 0, 0, 0, 0, 0, 1, 0, 0, 0, 0, 0, 0, 0, 0, 0, 0, 0, 0, 0, 0, 0, 1, 1, 0, 0, 0, 0, 0, 0, 0, 0, 0, 0, 0, 0, 0, 0, 0, 0, 0, 0, 0, 0, 0, 0, 0, 0, 0, 0, 0, 0, 0, 0, 0, 0, 0, 0, 0, 0, 0, 0, 0, 0, 0, 0, 0, 0, 1, 1, 0, 0, 0, 0, 0, 0, 0, 0, 0, 0, 0, 0, 0, 0, 0, 0, 0, 0, 0, 0, 0, 0, 0, 0, 0, 0, 0, 0, 0, 0, 0, 0, 0, 0, 0, 0, 0, 0, 0, 0, 0, 0, 0, 0, 0, 0, 0, 0, 0, 0, 0, 0, 0, 0, 0, 0, 0, 0, 0, 0, 0, 0, 0, 0, 0, 0, 0, 0, 0, 0, 0, 1, 1, 0, 0, 0, 0, 0, 0, 0, 0, 0, 0, 0, 0, 0, 0, 0, 0, 0, 0, 0, 0, 0, 0, 0, 0, 0, 0, 0, 0, 0, 0, 0, 0, 0, 0, 0, 0, 0, 0, 1, 1, 0, 0, 0, 0, 0, 1, 0, 1, 0, 0, 0, 0, 0, 0, 0, 0, 0, 0, 0, 0, 1, 0, 0, 0, 0, 1, 0, 0, 1, 0, 1, 0, 0, 0, 0, 1, 0, 0, 0, 1, 0, 0, 0, 0, 0, 0, 0, 0, 0, 0, 0, 1, 1, 0, 0, 0, 0, 0, 0, 0, 0, 0, 0, 0, 0, 0, 0, 0, 0, 0, 0, 0, 0, 0, 0, 0, 0, 0, 0, 0, 0, 0, 0, 0, 0, 0, 0, 0, 0, 0, 0, 0, 0, 0, 0, 0, 0, 1, 1, 0, 0, 0, 0, 0, 0, 0, 0, 0, 0, 0, 0, 0, 0, 0, 0, 0, 0, 0, 0])
me_cylinder_025.materials.append(mat_main)
me_cylinder_025.materials.append(mat_highlights)
me_cylinder_025.use_remesh_preserve_volume = False
me_cylinder_025.use_remesh_preserve_attributes = False
me_cylinder_025.use_mirror_vertex_groups = False
me_cylinder_025.update()

# ---- objects
ob_stairs = bpy.data.objects.new('Stairs', me_cylinder_025)

# ---- transforms, parenting, visibility, modifiers, constraints
ob_stairs.location = (0.0, 0.0, 0.0)
ob_stairs.lineart.crease_threshold = 0.0
_vg = ob_stairs.vertex_groups.new(name='Group')

# ---- collection membership
col_collection_1.objects.link(ob_stairs)

# ---- scene / render settings (as saved in the file)
scene.frame_start = 1; scene.frame_end = 250; scene.frame_set(0)
scene.render.engine = 'CYCLES'
scene.render.resolution_x = 1000
scene.render.resolution_y = 1000
scene.render.dither_intensity = 0.0
scene.cycles.samples = 200
scene.cycles.sampling_pattern = 'TABULATED_SOBOL'
scene.cycles.light_sampling_threshold = 0.0
scene.cycles.use_adaptive_sampling = False
scene.cycles.use_light_tree = False
scene.cycles.caustics_reflective = False
scene.cycles.caustics_refractive = False
scene.cycles.blur_glossy = 0.0
scene.cycles.max_bounces = 2
scene.cycles.pixel_filter_type = 'GAUSSIAN'
scene.cycles.sample_clamp_indirect = 0.0
scene.view_settings.view_transform = 'Standard'
bpy.context.view_layer.update()

# ---- added for rendering (the .blend has no active camera): camera
cam_auto = bpy.data.cameras.new('AutoCamera')
cam_auto.lens = 50.0
cam_auto.sensor_width = 36.0
cam_auto.clip_end = 1000.0
ob_auto_camera = bpy.data.objects.new('AutoCamera', cam_auto)
scene.collection.objects.link(ob_auto_camera)
ob_auto_camera.location = (2.86082, -3.42875, 2.72842)
ob_auto_camera.rotation_euler = (1.09748, -7.21219e-08, 0.694738)
scene.camera = ob_auto_camera
bpy.context.view_layer.update()
